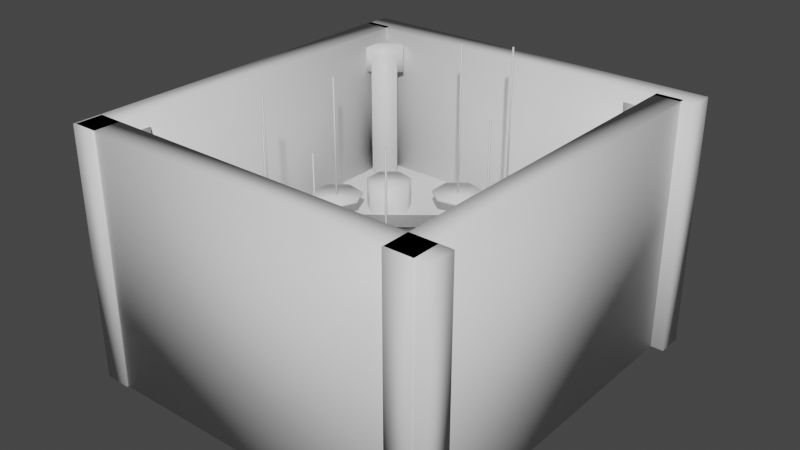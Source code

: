 # Source: BossTestLevel3v2Model.blend  (saved by Blender 2.92.15; exported with 4.5.12 LTS)
import bpy
from mathutils import Matrix  # noqa: F401  (used for matrix-valued properties, if any)

bpy.ops.wm.read_factory_settings(use_empty=True)
scene = bpy.context.scene
scene.name = 'Scene'

# ---- collections
col_collection = bpy.data.collections.new('Collection'); scene.collection.children.link(col_collection)

# ---- materials (node trees are filled in below, after node groups)
mat_sim = bpy.data.materials.new('sim')
mat_sim.use_transparent_shadow = False
mat_lava = bpy.data.materials.new('lava')
mat_lava.use_transparent_shadow = False

# ---- material node trees
mat_sim.use_nodes = True; mat_sim.node_tree.nodes.clear()
_N = mat_sim.node_tree.nodes; _L = mat_sim.node_tree.links
n0 = _N.new('ShaderNodeBsdfPrincipled'); n0.name = 'Principled BSDF'; n0.location = (10, 300)
n0.distribution = 'GGX'
n0.subsurface_method = 'BURLEY'
n0.inputs[3].default_value = 1.45
n0.inputs[27].default_value = (0.0, 0.0, 0.0, 1.0)
n0.inputs[28].default_value = 1.0
n1 = _N.new('ShaderNodeOutputMaterial'); n1.name = 'Material Output'; n1.location = (300, 300)
_L.new(n0.outputs[0], n1.inputs[0])
n1.is_active_output = True
mat_lava.use_nodes = True; mat_lava.node_tree.nodes.clear()
_N = mat_lava.node_tree.nodes; _L = mat_lava.node_tree.links
n0 = _N.new('ShaderNodeBsdfPrincipled'); n0.name = 'Principled BSDF'; n0.location = (10, 300)
n0.distribution = 'GGX'
n0.subsurface_method = 'BURLEY'
n0.inputs[3].default_value = 1.45
n0.inputs[27].default_value = (0.0, 0.0, 0.0, 1.0)
n0.inputs[28].default_value = 1.0
n1 = _N.new('ShaderNodeOutputMaterial'); n1.name = 'Material Output'; n1.location = (300, 300)
_L.new(n0.outputs[0], n1.inputs[0])
n1.is_active_output = True

# ---- world
world_world = bpy.data.worlds.new('World'); scene.world = world_world
world_world.use_nodes = True; world_world.node_tree.nodes.clear()
_N = world_world.node_tree.nodes; _L = world_world.node_tree.links
n0 = _N.new('ShaderNodeOutputWorld'); n0.name = 'World Output'; n0.location = (300, 300)
n1 = _N.new('ShaderNodeBackground'); n1.name = 'Background'; n1.location = (10, 300)
n1.inputs[0].default_value = (0.05088, 0.05088, 0.05088, 1.0)
_L.new(n1.outputs[0], n0.inputs[0])
n0.is_active_output = True
world_world.color = (0.05088, 0.05088, 0.05088)
world_world.use_sun_shadow = False
world_world.sun_shadow_jitter_overblur = 0.0

# ---- meshes
me_mesh = bpy.data.meshes.new('Mesh')
me_mesh.from_pydata([(3.031, 50.94, 4.248), (-0.7344, 58.76, 4.248), (-9.194, 60.69, 4.248), (-15.98, 55.28, 4.248), (-15.98, 46.61, 4.248), (-9.194, 41.2, 4.248), (-0.7344, 43.13, 4.248), (3.031, 50.94, 3.248), (-0.7344, 58.76, 3.248), (-9.194, 60.69, 3.248), (-15.98, 55.28, 3.248), (-15.98, 46.61, 3.248), (-9.194, 41.2, 3.248), (-0.7344, 43.13, 3.248)], [], [(0, 1, 2, 3, 4, 5, 6), (13, 12, 11, 10, 9, 8, 7), (7, 8, 1, 0), (8, 9, 2, 1), (9, 10, 3, 2), (10, 11, 4, 3), (11, 12, 5, 4), (12, 13, 6, 5), (13, 7, 0, 6)])
me_mesh.polygons.foreach_set('use_smooth', [True] * 9)
_uv = me_mesh.uv_layers.new(name='UVW')
_uv.uv.foreach_set('vector', [4.237, 5.535, 4.068, 5.496, 3.992, 5.34, 4.068, 5.183, 4.237, 5.144, 4.373, 5.253, 4.373, 5.426, 5.328, 4.085, 5.498, 4.047, 5.634, 4.155, 5.634, 4.329, 5.498, 4.437, 5.328, 4.398, 5.253, 4.242, -0.4796, 5.521, -0.4796, 5.694, -0.4996, 5.694, -0.4996, 5.521, -0.2753, 5.71, -0.2753, 5.884, -0.2954, 5.884, -0.2954, 5.71, 3.712, 5.605, 3.712, 5.431, 3.732, 5.431, 3.732, 5.605, 5.933, -2.982, 5.933, -2.808, 5.913, -2.808, 5.913, -2.982, 3.347, -0.3599, 3.173, -0.3599, 3.173, -0.3799, 3.347, -0.3799, -1.824, 5.661, -1.824, 5.835, -1.844, 5.835, -1.844, 5.661, -0.2753, 5.521, -0.2753, 5.694, -0.2954, 5.694, -0.2954, 5.521])
me_mesh.materials.append(mat_sim)
me_mesh.use_remesh_fix_poles = True
me_mesh.use_remesh_preserve_attributes = False
me_mesh.use_mirror_vertex_groups = False
me_mesh.update()
me_mesh.normals_split_custom_set([tuple(v) for v in zip(*[iter([0.7836, -9.406e-07, 0.6212, 0.4886, 0.6127, 0.6212, -0.1744, 0.764, 0.6212, -0.706, 0.34, 0.6212, -0.706, -0.34, 0.6212, -0.1744, -0.764, 0.6212, 0.4886, -0.6127, 0.6212, 0.4886, -0.6127, -0.6212, -0.1744, -0.764, -0.6212, -0.706, -0.34, -0.6212, -0.706, 0.34, -0.6212, -0.1744, 0.764, -0.6212, 0.4886, 0.6127, -0.6212, 0.7836, 8.581e-07, -0.6212, 0.7836, 8.581e-07, -0.6212, 0.4886, 0.6127, -0.6212, 0.4886, 0.6127, 0.6212, 0.7836, -9.406e-07, 0.6212, 0.4886, 0.6127, -0.6212, -0.1744, 0.764, -0.6212, -0.1744, 0.764, 0.6212, 0.4886, 0.6127, 0.6212, -0.1744, 0.764, -0.6212, -0.706, 0.34, -0.6212, -0.706, 0.34, 0.6212, -0.1744, 0.764, 0.6212, -0.706, 0.34, -0.6212, -0.706, -0.34, -0.6212, -0.706, -0.34, 0.6212, -0.706, 0.34, 0.6212, -0.706, -0.34, -0.6212, -0.1744, -0.764, -0.6212, -0.1744, -0.764, 0.6212, -0.706, -0.34, 0.6212, -0.1744, -0.764, -0.6212, 0.4886, -0.6127, -0.6212, 0.4886, -0.6127, 0.6212, -0.1744, -0.764, 0.6212, 0.4886, -0.6127, -0.6212, 0.7836, 8.581e-07, -0.6212, 0.7836, -9.406e-07, 0.6212, 0.4886, -0.6127, 0.6212])] * 3)])
me_mesh_001 = bpy.data.meshes.new('Mesh.001')
me_mesh_001.from_pydata([(-7.258, 50.65, 3.621), (-7.258, 50.65, 62.8), (-6.758, 50.65, 3.621), (-6.758, 50.65, 62.8), (-6.758, 51.15, 3.621), (-6.758, 51.15, 62.8), (-7.258, 51.15, 3.621), (-7.258, 51.15, 62.8)], [], [(2, 3, 1, 0), (4, 5, 3, 2), (6, 7, 5, 4), (0, 1, 7, 6), (3, 5, 7, 1), (4, 2, 0, 6)])
me_mesh_001.polygons.foreach_set('use_smooth', [True] * 6)
_uv = me_mesh_001.uv_layers.new(name='UVW')
_uv.uv.foreach_set('vector', [5.84, 1.169, 5.84, 2.352, 5.819, 2.352, 5.819, 1.169, 5.796, -2.493, 5.796, -1.31, 5.776, -1.309, 5.776, -2.493, 5.833, -2.493, 5.833, -1.31, 5.812, -1.309, 5.812, -2.493, -0.1715, 4.756, -0.1715, 3.572, -0.1508, 3.572, -0.1508, 4.756, 0.617, -0.3418, 0.617, -0.3562, 0.6313, -0.3562, 0.6313, -0.3418, 0.617, -0.3722, 0.617, -0.3866, 0.6313, -0.3866, 0.6313, -0.3722])
me_mesh_001.materials.append(mat_sim)
me_mesh_001.use_remesh_fix_poles = True
me_mesh_001.use_remesh_preserve_attributes = False
me_mesh_001.use_mirror_vertex_groups = False
me_mesh_001.update()
me_mesh_001.normals_split_custom_set([tuple(v) for v in zip(*[iter([0.5774, -0.5774, -0.5774, 0.5774, -0.5774, 0.5774, -0.5774, -0.5774, 0.5774, -0.5774, -0.5774, -0.5774, 0.5774, 0.5774, -0.5774, 0.5774, 0.5774, 0.5774, 0.5774, -0.5774, 0.5774, 0.5774, -0.5774, -0.5774, -0.5774, 0.5774, -0.5774, -0.5774, 0.5774, 0.5774, 0.5774, 0.5774, 0.5774, 0.5774, 0.5774, -0.5774, -0.5774, -0.5774, -0.5774, -0.5774, -0.5774, 0.5774, -0.5774, 0.5774, 0.5774, -0.5774, 0.5774, -0.5774, 0.5774, -0.5774, 0.5774, 0.5774, 0.5774, 0.5774, -0.5774, 0.5774, 0.5774, -0.5774, -0.5774, 0.5774, 0.5774, 0.5774, -0.5774, 0.5774, -0.5774, -0.5774, -0.5774, -0.5774, -0.5774, -0.5774, 0.5774, -0.5774])] * 3)])
me_mesh_002 = bpy.data.meshes.new('Mesh.002')
me_mesh_002.from_pydata([(-7.029, -37.84, 7.628), (-10.79, -30.02, 7.628), (-19.25, -28.09, 7.628), (-26.04, -33.5, 7.628), (-26.04, -42.18, 7.628), (-19.25, -47.59, 7.628), (-10.79, -45.66, 7.628), (-7.029, -37.84, 6.628), (-10.79, -30.02, 6.628), (-19.25, -28.09, 6.628), (-26.04, -33.5, 6.628), (-26.04, -42.18, 6.628), (-19.25, -47.59, 6.628), (-10.79, -45.66, 6.628)], [], [(0, 1, 2, 3, 4, 5, 6), (13, 12, 11, 10, 9, 8, 7), (7, 8, 1, 0), (8, 9, 2, 1), (9, 10, 3, 2), (10, 11, 4, 3), (11, 12, 5, 4), (12, 13, 6, 5), (13, 7, 0, 6)])
me_mesh_002.polygons.foreach_set('use_smooth', [True] * 9)
_uv = me_mesh_002.uv_layers.new(name='UVW')
_uv.uv.foreach_set('vector', [4.67, 5.061, 4.806, 5.17, 4.806, 5.344, 4.67, 5.452, 4.501, 5.413, 4.425, 5.257, 4.501, 5.1, 4.932, 4.398, 4.857, 4.242, 4.932, 4.085, 5.101, 4.047, 5.237, 4.155, 5.237, 4.329, 5.101, 4.437, 4.816, 5.658, 4.816, 5.831, 4.796, 5.831, 4.796, 5.658, 4.816, 5.468, 4.816, 5.642, 4.796, 5.642, 4.796, 5.468, 1.131, -0.6665, 1.305, -0.6665, 1.305, -0.6465, 1.131, -0.6465, 3.942, 5.889, 3.942, 5.715, 3.962, 5.715, 3.962, 5.889, 3.536, -0.3599, 3.363, -0.3599, 3.363, -0.3799, 3.536, -0.3799, 3.726, -0.3599, 3.552, -0.3599, 3.552, -0.3799, 3.726, -0.3799, 5.908, 3.758, 5.908, 3.932, 5.888, 3.932, 5.888, 3.758])
me_mesh_002.materials.append(mat_sim)
me_mesh_002.use_remesh_fix_poles = True
me_mesh_002.use_remesh_preserve_attributes = False
me_mesh_002.use_mirror_vertex_groups = False
me_mesh_002.update()
me_mesh_002.normals_split_custom_set([tuple(v) for v in zip(*[iter([0.7836, -9.901e-07, 0.6212, 0.4886, 0.6127, 0.6212, -0.1744, 0.764, 0.6212, -0.706, 0.34, 0.6212, -0.706, -0.34, 0.6212, -0.1744, -0.764, 0.6212, 0.4886, -0.6127, 0.6212, 0.4886, -0.6127, -0.6212, -0.1744, -0.764, -0.6212, -0.706, -0.34, -0.6212, -0.706, 0.34, -0.6212, -0.1744, 0.764, -0.6212, 0.4886, 0.6127, -0.6212, 0.7836, 8.086e-07, -0.6212, 0.7836, 8.086e-07, -0.6212, 0.4886, 0.6127, -0.6212, 0.4886, 0.6127, 0.6212, 0.7836, -9.901e-07, 0.6212, 0.4886, 0.6127, -0.6212, -0.1744, 0.764, -0.6212, -0.1744, 0.764, 0.6212, 0.4886, 0.6127, 0.6212, -0.1744, 0.764, -0.6212, -0.706, 0.34, -0.6212, -0.706, 0.34, 0.6212, -0.1744, 0.764, 0.6212, -0.706, 0.34, -0.6212, -0.706, -0.34, -0.6212, -0.706, -0.34, 0.6212, -0.706, 0.34, 0.6212, -0.706, -0.34, -0.6212, -0.1744, -0.764, -0.6212, -0.1744, -0.764, 0.6212, -0.706, -0.34, 0.6212, -0.1744, -0.764, -0.6212, 0.4886, -0.6127, -0.6212, 0.4886, -0.6127, 0.6212, -0.1744, -0.764, 0.6212, 0.4886, -0.6127, -0.6212, 0.7836, 8.086e-07, -0.6212, 0.7836, -9.901e-07, 0.6212, 0.4886, -0.6127, 0.6212])] * 3)])
me_mesh_003 = bpy.data.meshes.new('Mesh.003')
me_mesh_003.from_pydata([(-17.32, -38.13, 7.633), (-17.32, -38.13, 56.08), (-16.82, -38.13, 7.633), (-16.82, -38.13, 56.08), (-16.82, -37.63, 7.633), (-16.82, -37.63, 56.08), (-17.32, -37.63, 7.633), (-17.32, -37.63, 56.08)], [], [(2, 3, 1, 0), (4, 5, 3, 2), (6, 7, 5, 4), (0, 1, 7, 6), (3, 5, 7, 1), (4, 2, 0, 6)])
me_mesh_003.polygons.foreach_set('use_smooth', [True] * 6)
_uv = me_mesh_003.uv_layers.new(name='UVW')
_uv.uv.foreach_set('vector', [5.936, 0.4123, 5.936, -0.5568, 5.953, -0.5569, 5.953, 0.4122, 5.958, 2.621, 5.958, 3.591, 5.941, 3.591, 5.941, 2.622, 5.782, 3.337, 5.782, 2.368, 5.799, 2.368, 5.799, 3.337, 5.969, -2.493, 5.969, -1.524, 5.952, -1.524, 5.952, -2.493, 1.46, -1.021, 1.46, -1.034, 1.473, -1.034, 1.473, -1.021, 1.489, -1.021, 1.489, -1.034, 1.502, -1.034, 1.502, -1.021])
me_mesh_003.materials.append(mat_sim)
me_mesh_003.use_remesh_fix_poles = True
me_mesh_003.use_remesh_preserve_attributes = False
me_mesh_003.use_mirror_vertex_groups = False
me_mesh_003.update()
me_mesh_003.normals_split_custom_set([tuple(v) for v in zip(*[iter([0.5774, -0.5774, -0.5774, 0.5774, -0.5774, 0.5774, -0.5774, -0.5774, 0.5774, -0.5774, -0.5774, -0.5774, 0.5774, 0.5774, -0.5774, 0.5774, 0.5774, 0.5774, 0.5774, -0.5774, 0.5774, 0.5774, -0.5774, -0.5774, -0.5774, 0.5774, -0.5774, -0.5774, 0.5774, 0.5774, 0.5774, 0.5774, 0.5774, 0.5774, 0.5774, -0.5774, -0.5774, -0.5774, -0.5774, -0.5774, -0.5774, 0.5774, -0.5774, 0.5774, 0.5774, -0.5774, 0.5774, -0.5774, 0.5774, -0.5774, 0.5774, 0.5774, 0.5774, 0.5774, -0.5774, 0.5774, 0.5774, -0.5774, -0.5774, 0.5774, 0.5774, 0.5774, -0.5774, 0.5774, -0.5774, -0.5774, -0.5774, -0.5774, -0.5774, -0.5774, 0.5774, -0.5774])] * 3)])
me_mesh_004 = bpy.data.meshes.new('Mesh.004')
me_mesh_004.from_pydata([(-32.07, 21.07, 3.796), (-35.84, 28.89, 3.796), (-44.3, 30.82, 3.796), (-51.08, 25.41, 3.796), (-51.08, 16.73, 3.796), (-44.3, 11.32, 3.796), (-35.84, 13.25, 3.796), (-32.07, 21.07, 2.796), (-35.84, 28.89, 2.796), (-44.3, 30.82, 2.796), (-51.08, 25.41, 2.796), (-51.08, 16.73, 2.796), (-44.3, 11.32, 2.796), (-35.84, 13.25, 2.796)], [], [(0, 1, 2, 3, 4, 5, 6), (13, 12, 11, 10, 9, 8, 7), (7, 8, 1, 0), (8, 9, 2, 1), (9, 10, 3, 2), (10, 11, 4, 3), (11, 12, 5, 4), (12, 13, 6, 5), (13, 7, 0, 6)])
me_mesh_004.polygons.foreach_set('use_smooth', [True] * 9)
_uv = me_mesh_004.uv_layers.new(name='UVW')
_uv.uv.foreach_set('vector', [4.418, -0.6073, 4.248, -0.646, 4.173, -0.8025, 4.248, -0.9591, 4.418, -0.9977, 4.554, -0.8894, 4.554, -0.7156, 4.157, -0.7156, 4.021, -0.6073, 3.852, -0.646, 3.776, -0.8025, 3.852, -0.9591, 4.021, -0.9977, 4.157, -0.8894, 0.3808, -0.3666, 0.2071, -0.3666, 0.2071, -0.3866, 0.3808, -0.3866, 2.45, -0.3423, 2.45, -0.516, 2.47, -0.516, 2.47, -0.3423, 5.201, 5.439, 5.201, 5.266, 5.221, 5.266, 5.221, 5.439, -1.606, 5.429, -1.606, 5.255, -1.586, 5.255, -1.586, 5.429, 0.5706, -0.3666, 0.3968, -0.3666, 0.3968, -0.3866, 0.5706, -0.3866, 5.152, -0.6033, 5.152, -0.4295, 5.132, -0.4295, 5.132, -0.6033, 5.188, -0.7931, 5.188, -0.6193, 5.168, -0.6193, 5.168, -0.7931])
me_mesh_004.materials.append(mat_sim)
me_mesh_004.use_remesh_fix_poles = True
me_mesh_004.use_remesh_preserve_attributes = False
me_mesh_004.use_mirror_vertex_groups = False
me_mesh_004.update()
me_mesh_004.normals_split_custom_set([tuple(v) for v in zip(*[iter([0.7836, -2.97e-07, 0.6212, 0.4886, 0.6127, 0.6212, -0.1744, 0.764, 0.6212, -0.706, 0.34, 0.6212, -0.706, -0.34, 0.6212, -0.1744, -0.764, 0.6212, 0.4886, -0.6127, 0.6212, 0.4886, -0.6127, -0.6212, -0.1744, -0.764, -0.6212, -0.706, -0.34, -0.6212, -0.706, 0.34, -0.6212, -0.1744, 0.764, -0.6212, 0.4886, 0.6127, -0.6212, 0.7836, -1.65e-07, -0.6212, 0.7836, -1.65e-07, -0.6212, 0.4886, 0.6127, -0.6212, 0.4886, 0.6127, 0.6212, 0.7836, -2.97e-07, 0.6212, 0.4886, 0.6127, -0.6212, -0.1744, 0.764, -0.6212, -0.1744, 0.764, 0.6212, 0.4886, 0.6127, 0.6212, -0.1744, 0.764, -0.6212, -0.706, 0.34, -0.6212, -0.706, 0.34, 0.6212, -0.1744, 0.764, 0.6212, -0.706, 0.34, -0.6212, -0.706, -0.34, -0.6212, -0.706, -0.34, 0.6212, -0.706, 0.34, 0.6212, -0.706, -0.34, -0.6212, -0.1744, -0.764, -0.6212, -0.1744, -0.764, 0.6212, -0.706, -0.34, 0.6212, -0.1744, -0.764, -0.6212, 0.4886, -0.6127, -0.6212, 0.4886, -0.6127, 0.6212, -0.1744, -0.764, 0.6212, 0.4886, -0.6127, -0.6212, 0.7836, -1.65e-07, -0.6212, 0.7836, -2.97e-07, 0.6212, 0.4886, -0.6127, 0.6212])] * 3)])
me_mesh_005 = bpy.data.meshes.new('Mesh.005')
me_mesh_005.from_pydata([(-42.36, 20.78, 3.044), (-42.36, 20.78, 50.74), (-41.86, 20.78, 3.044), (-41.86, 20.78, 50.74), (-41.86, 21.28, 3.044), (-41.86, 21.28, 50.74), (-42.36, 21.28, 3.044), (-42.36, 21.28, 50.74)], [], [(2, 3, 1, 0), (4, 5, 3, 2), (6, 7, 5, 4), (0, 1, 7, 6), (3, 5, 7, 1), (4, 2, 0, 6)])
me_mesh_005.polygons.foreach_set('use_smooth', [True] * 6)
_uv = me_mesh_005.uv_layers.new(name='UVW')
_uv.uv.foreach_set('vector', [5.986, -0.5569, 5.986, 0.3971, 5.969, 0.3971, 5.969, -0.5568, 5.98, 4.047, 5.98, 5.0, 5.963, 5.001, 5.963, 4.047, 5.98, 5.017, 5.98, 5.97, 5.963, 5.971, 5.963, 5.017, 5.959, 2.123, 5.959, 1.169, 5.976, 1.169, 5.976, 2.123, 1.518, -1.021, 1.518, -1.034, 1.531, -1.034, 1.531, -1.021, 1.547, -1.021, 1.547, -1.034, 1.56, -1.034, 1.56, -1.021])
me_mesh_005.materials.append(mat_sim)
me_mesh_005.use_remesh_fix_poles = True
me_mesh_005.use_remesh_preserve_attributes = False
me_mesh_005.use_mirror_vertex_groups = False
me_mesh_005.update()
me_mesh_005.normals_split_custom_set([tuple(v) for v in zip(*[iter([0.5774, -0.5774, -0.5774, 0.5774, -0.5774, 0.5774, -0.5774, -0.5774, 0.5774, -0.5774, -0.5774, -0.5774, 0.5774, 0.5774, -0.5774, 0.5774, 0.5774, 0.5774, 0.5774, -0.5774, 0.5774, 0.5774, -0.5774, -0.5774, -0.5774, 0.5774, -0.5774, -0.5774, 0.5774, 0.5774, 0.5774, 0.5774, 0.5774, 0.5774, 0.5774, -0.5774, -0.5774, -0.5774, -0.5774, -0.5774, -0.5774, 0.5774, -0.5774, 0.5774, 0.5774, -0.5774, 0.5774, -0.5774, 0.5774, -0.5774, 0.5774, 0.5774, 0.5774, 0.5774, -0.5774, 0.5774, 0.5774, -0.5774, -0.5774, 0.5774, 0.5774, 0.5774, -0.5774, 0.5774, -0.5774, -0.5774, -0.5774, -0.5774, -0.5774, -0.5774, 0.5774, -0.5774])] * 3)])
me_mesh_006 = bpy.data.meshes.new('Mesh.006')
me_mesh_006.from_pydata([(14.37, -37.84, 3.974), (10.61, -30.02, 3.974), (2.147, -28.09, 3.974), (-4.637, -33.5, 3.974), (-4.637, -42.18, 3.974), (2.147, -47.59, 3.974), (10.61, -45.66, 3.974), (14.37, -37.84, 2.974), (10.61, -30.02, 2.974), (2.147, -28.09, 2.974), (-4.637, -33.5, 2.974), (-4.637, -42.18, 2.974), (2.147, -47.59, 2.974), (10.61, -45.66, 2.974)], [], [(0, 1, 2, 3, 4, 5, 6), (13, 12, 11, 10, 9, 8, 7), (7, 8, 1, 0), (8, 9, 2, 1), (9, 10, 3, 2), (10, 11, 4, 3), (11, 12, 5, 4), (12, 13, 6, 5), (13, 7, 0, 6)])
me_mesh_006.polygons.foreach_set('use_smooth', [True] * 9)
_uv = me_mesh_006.uv_layers.new(name='UVW')
_uv.uv.foreach_set('vector', [4.857, 4.648, 4.932, 4.492, 5.101, 4.453, 5.237, 4.561, 5.237, 4.735, 5.101, 4.843, 4.932, 4.805, -2.13, 5.104, -1.96, 5.065, -1.824, 5.174, -1.824, 5.347, -1.96, 5.456, -2.13, 5.417, -2.205, 5.261, -0.4796, 5.71, -0.4796, 5.884, -0.4996, 5.884, -0.4996, 5.71, -1.642, 5.619, -1.642, 5.445, -1.622, 5.445, -1.622, 5.619, -1.593, 5.825, -1.593, 5.651, -1.573, 5.651, -1.573, 5.825, 5.914, -0.9299, 5.914, -1.104, 5.934, -1.104, 5.934, -0.9299, 4.409, 5.524, 4.409, 5.698, 4.389, 5.698, 4.389, 5.524, 3.645, -0.4255, 3.819, -0.4255, 3.819, -0.4055, 3.645, -0.4055, 1.017, -0.3413, 0.8435, -0.3413, 0.8435, -0.3613, 1.017, -0.3613])
me_mesh_006.materials.append(mat_sim)
me_mesh_006.use_remesh_fix_poles = True
me_mesh_006.use_remesh_preserve_attributes = False
me_mesh_006.use_mirror_vertex_groups = False
me_mesh_006.update()
me_mesh_006.normals_split_custom_set([tuple(v) for v in zip(*[iter([0.7836, -8.746e-07, 0.6212, 0.4886, 0.6127, 0.6212, -0.1744, 0.764, 0.6212, -0.706, 0.34, 0.6212, -0.706, -0.34, 0.6212, -0.1744, -0.764, 0.6212, 0.4886, -0.6127, 0.6212, 0.4886, -0.6127, -0.6212, -0.1744, -0.764, -0.6212, -0.706, -0.34, -0.6212, -0.706, 0.34, -0.6212, -0.1744, 0.764, -0.6212, 0.4886, 0.6127, -0.6212, 0.7836, 9.241e-07, -0.6212, 0.7836, 9.241e-07, -0.6212, 0.4886, 0.6127, -0.6212, 0.4886, 0.6127, 0.6212, 0.7836, -8.746e-07, 0.6212, 0.4886, 0.6127, -0.6212, -0.1744, 0.764, -0.6212, -0.1744, 0.764, 0.6212, 0.4886, 0.6127, 0.6212, -0.1744, 0.764, -0.6212, -0.706, 0.34, -0.6212, -0.706, 0.34, 0.6212, -0.1744, 0.764, 0.6212, -0.706, 0.34, -0.6212, -0.706, -0.34, -0.6212, -0.706, -0.34, 0.6212, -0.706, 0.34, 0.6212, -0.706, -0.34, -0.6212, -0.1744, -0.764, -0.6212, -0.1744, -0.764, 0.6212, -0.706, -0.34, 0.6212, -0.1744, -0.764, -0.6212, 0.4886, -0.6127, -0.6212, 0.4886, -0.6127, 0.6212, -0.1744, -0.764, 0.6212, 0.4886, -0.6127, -0.6212, 0.7836, 9.241e-07, -0.6212, 0.7836, -8.746e-07, 0.6212, 0.4886, -0.6127, 0.6212])] * 3)])
me_mesh_007 = bpy.data.meshes.new('Mesh.007')
me_mesh_007.from_pydata([(4.084, -38.13, 3.317), (4.084, -38.13, 53.34), (4.584, -38.13, 3.317), (4.584, -38.13, 53.34), (4.584, -37.63, 3.317), (4.584, -37.63, 53.34), (4.084, -37.63, 3.317), (4.084, -37.63, 53.34)], [], [(2, 3, 1, 0), (4, 5, 3, 2), (6, 7, 5, 4), (0, 1, 7, 6), (3, 5, 7, 1), (4, 2, 0, 6)])
me_mesh_007.polygons.foreach_set('use_smooth', [True] * 6)
_uv = me_mesh_007.uv_layers.new(name='UVW')
_uv.uv.foreach_set('vector', [5.925, 2.621, 5.925, 3.622, 5.908, 3.622, 5.908, 2.622, 5.943, 1.169, 5.943, 2.169, 5.926, 2.169, 5.926, 1.169, 5.936, -2.493, 5.936, -1.493, 5.919, -1.492, 5.919, -2.493, 5.947, 4.047, 5.947, 5.047, 5.929, 5.047, 5.929, 4.047, 1.431, -1.02, 1.431, -1.034, 1.444, -1.034, 1.444, -1.02, 1.402, -1.02, 1.402, -1.034, 1.415, -1.034, 1.415, -1.02])
me_mesh_007.materials.append(mat_sim)
me_mesh_007.use_remesh_fix_poles = True
me_mesh_007.use_remesh_preserve_attributes = False
me_mesh_007.use_mirror_vertex_groups = False
me_mesh_007.update()
me_mesh_007.normals_split_custom_set([tuple(v) for v in zip(*[iter([0.5774, -0.5774, -0.5774, 0.5774, -0.5774, 0.5774, -0.5774, -0.5774, 0.5774, -0.5774, -0.5774, -0.5774, 0.5774, 0.5774, -0.5774, 0.5774, 0.5774, 0.5774, 0.5774, -0.5774, 0.5774, 0.5774, -0.5774, -0.5774, -0.5774, 0.5774, -0.5774, -0.5774, 0.5774, 0.5774, 0.5774, 0.5774, 0.5774, 0.5774, 0.5774, -0.5774, -0.5774, -0.5774, -0.5774, -0.5774, -0.5774, 0.5774, -0.5774, 0.5774, 0.5774, -0.5774, 0.5774, -0.5774, 0.5774, -0.5774, 0.5774, 0.5774, 0.5774, 0.5774, -0.5774, 0.5774, 0.5774, -0.5774, -0.5774, 0.5774, 0.5774, 0.5774, -0.5774, 0.5774, -0.5774, -0.5774, -0.5774, -0.5774, -0.5774, -0.5774, 0.5774, -0.5774])] * 3)])
me_mesh_008 = bpy.data.meshes.new('Mesh.008')
me_mesh_008.from_pydata([(37.98, -31.84, 7.819), (34.22, -24.02, 7.819), (25.76, -22.09, 7.819), (18.97, -27.5, 7.819), (18.97, -36.18, 7.819), (25.76, -41.59, 7.819), (34.22, -39.66, 7.819), (37.98, -31.84, 6.819), (34.22, -24.02, 6.819), (25.76, -22.09, 6.819), (18.97, -27.5, 6.819), (18.97, -36.18, 6.819), (25.76, -41.59, 6.819), (34.22, -39.66, 6.819)], [], [(0, 1, 2, 3, 4, 5, 6), (13, 12, 11, 10, 9, 8, 7), (7, 8, 1, 0), (8, 9, 2, 1), (9, 10, 3, 2), (10, 11, 4, 3), (11, 12, 5, 4), (12, 13, 6, 5), (13, 7, 0, 6)])
me_mesh_008.polygons.foreach_set('use_smooth', [True] * 9)
_uv = me_mesh_008.uv_layers.new(name='UVW')
_uv.uv.foreach_set('vector', [4.857, 5.055, 4.932, 4.898, 5.101, 4.859, 5.237, 4.968, 5.237, 5.141, 5.101, 5.25, 4.932, 5.211, -2.753, 5.456, -2.923, 5.417, -2.998, 5.261, -2.923, 5.104, -2.753, 5.065, -2.618, 5.174, -2.618, 5.347, -1.586, 5.445, -1.586, 5.619, -1.606, 5.619, -1.606, 5.445, -1.88, 5.835, -1.88, 5.661, -1.86, 5.661, -1.86, 5.835, 1.131, -0.7025, 1.305, -0.7025, 1.305, -0.6825, 1.131, -0.6825, 5.914, -1.12, 5.914, -1.293, 5.934, -1.293, 5.934, -1.12, 3.157, -0.3599, 2.983, -0.3599, 2.983, -0.3799, 3.157, -0.3799, 1.207, -0.3413, 1.033, -0.3413, 1.033, -0.3613, 1.207, -0.3613, 4.409, 5.334, 4.409, 5.508, 4.389, 5.508, 4.389, 5.334])
me_mesh_008.materials.append(mat_sim)
me_mesh_008.use_remesh_fix_poles = True
me_mesh_008.use_remesh_preserve_attributes = False
me_mesh_008.use_mirror_vertex_groups = False
me_mesh_008.update()
me_mesh_008.normals_split_custom_set([tuple(v) for v in zip(*[iter([0.7836, -9.571e-07, 0.6212, 0.4886, 0.6127, 0.6212, -0.1744, 0.764, 0.6212, -0.706, 0.34, 0.6212, -0.706, -0.34, 0.6212, -0.1744, -0.764, 0.6212, 0.4886, -0.6127, 0.6212, 0.4886, -0.6127, -0.6212, -0.1744, -0.764, -0.6212, -0.706, -0.34, -0.6212, -0.706, 0.34, -0.6212, -0.1744, 0.764, -0.6212, 0.4886, 0.6127, -0.6212, 0.7836, 8.416e-07, -0.6212, 0.7836, 8.416e-07, -0.6212, 0.4886, 0.6127, -0.6212, 0.4886, 0.6127, 0.6212, 0.7836, -9.571e-07, 0.6212, 0.4886, 0.6127, -0.6212, -0.1744, 0.764, -0.6212, -0.1744, 0.764, 0.6212, 0.4886, 0.6127, 0.6212, -0.1744, 0.764, -0.6212, -0.706, 0.34, -0.6212, -0.706, 0.34, 0.6212, -0.1744, 0.764, 0.6212, -0.706, 0.34, -0.6212, -0.706, -0.34, -0.6212, -0.706, -0.34, 0.6212, -0.706, 0.34, 0.6212, -0.706, -0.34, -0.6212, -0.1744, -0.764, -0.6212, -0.1744, -0.764, 0.6212, -0.706, -0.34, 0.6212, -0.1744, -0.764, -0.6212, 0.4886, -0.6127, -0.6212, 0.4886, -0.6127, 0.6212, -0.1744, -0.764, 0.6212, 0.4886, -0.6127, -0.6212, 0.7836, 8.416e-07, -0.6212, 0.7836, -9.571e-07, 0.6212, 0.4886, -0.6127, 0.6212])] * 3)])
me_mesh_009 = bpy.data.meshes.new('Mesh.009')
me_mesh_009.from_pydata([(27.69, -32.13, 6.952), (27.69, -32.13, 59.35), (28.19, -32.13, 6.952), (28.19, -32.13, 59.35), (28.19, -31.63, 6.952), (28.19, -31.63, 59.35), (27.69, -31.63, 6.952), (27.69, -31.63, 59.35)], [], [(2, 3, 1, 0), (4, 5, 3, 2), (6, 7, 5, 4), (0, 1, 7, 6), (3, 5, 7, 1), (4, 2, 0, 6)])
me_mesh_009.polygons.foreach_set('use_smooth', [True] * 6)
_uv = me_mesh_009.uv_layers.new(name='UVW')
_uv.uv.foreach_set('vector', [5.895, 5.095, 5.895, 4.047, 5.913, 4.047, 5.913, 5.095, 5.892, 2.621, 5.892, 3.67, 5.874, 3.67, 5.874, 2.622, 5.885, -1.445, 5.885, -2.493, 5.903, -2.493, 5.903, -1.445, 5.91, 1.169, 5.91, 2.217, 5.891, 2.217, 5.891, 1.169, 1.343, -1.02, 1.343, -1.034, 1.356, -1.034, 1.356, -1.02, 1.372, -1.02, 1.372, -1.034, 1.386, -1.034, 1.386, -1.02])
me_mesh_009.materials.append(mat_sim)
me_mesh_009.use_remesh_fix_poles = True
me_mesh_009.use_remesh_preserve_attributes = False
me_mesh_009.use_mirror_vertex_groups = False
me_mesh_009.update()
me_mesh_009.normals_split_custom_set([tuple(v) for v in zip(*[iter([0.5774, -0.5774, -0.5774, 0.5774, -0.5774, 0.5774, -0.5774, -0.5774, 0.5774, -0.5774, -0.5774, -0.5774, 0.5774, 0.5774, -0.5774, 0.5774, 0.5774, 0.5774, 0.5774, -0.5774, 0.5774, 0.5774, -0.5774, -0.5774, -0.5774, 0.5774, -0.5774, -0.5774, 0.5774, 0.5774, 0.5774, 0.5774, 0.5774, 0.5774, 0.5774, -0.5774, -0.5774, -0.5774, -0.5774, -0.5774, -0.5774, 0.5774, -0.5774, 0.5774, 0.5774, -0.5774, 0.5774, -0.5774, 0.5774, -0.5774, 0.5774, 0.5774, 0.5774, 0.5774, -0.5774, 0.5774, 0.5774, -0.5774, -0.5774, 0.5774, 0.5774, 0.5774, -0.5774, 0.5774, -0.5774, -0.5774, -0.5774, -0.5774, -0.5774, -0.5774, 0.5774, -0.5774])] * 3)])
me_mesh_010 = bpy.data.meshes.new('Mesh.010')
me_mesh_010.from_pydata([(-23.01, -22.42, 3.869), (-26.77, -14.6, 3.869), (-35.23, -12.67, 3.869), (-42.02, -18.08, 3.869), (-42.02, -26.76, 3.869), (-35.23, -32.17, 3.869), (-26.77, -30.24, 3.869), (-23.01, -22.42, 2.869), (-26.77, -14.6, 2.869), (-35.23, -12.67, 2.869), (-42.02, -18.08, 2.869), (-42.02, -26.76, 2.869), (-35.23, -32.17, 2.869), (-26.77, -30.24, 2.869)], [], [(0, 1, 2, 3, 4, 5, 6), (13, 12, 11, 10, 9, 8, 7), (7, 8, 1, 0), (8, 9, 2, 1), (9, 10, 3, 2), (10, 11, 4, 3), (11, 12, 5, 4), (12, 13, 6, 5), (13, 7, 0, 6)])
me_mesh_010.polygons.foreach_set('use_smooth', [True] * 9)
_uv = me_mesh_010.uv_layers.new(name='UVW')
_uv.uv.foreach_set('vector', [4.645, -0.646, 4.57, -0.8025, 4.645, -0.9591, 4.814, -0.9977, 4.95, -0.8894, 4.95, -0.7156, 4.814, -0.6073, 3.625, -0.9977, 3.76, -0.8894, 3.76, -0.7156, 3.625, -0.6073, 3.455, -0.646, 3.38, -0.8025, 3.455, -0.9591, 5.152, -0.7931, 5.152, -0.6193, 5.132, -0.6193, 5.132, -0.7931, 5.168, -0.4295, 5.168, -0.6033, 5.188, -0.6033, 5.188, -0.4295, 0.6554, -0.6444, 0.6554, -0.8181, 0.6754, -0.8181, 0.6754, -0.6444, -1.642, 5.239, -1.642, 5.065, -1.622, 5.065, -1.622, 5.239, -0.1724, -0.3866, 0.001314, -0.3866, 0.001314, -0.3666, -0.1724, -0.3666, -1.622, 5.255, -1.622, 5.429, -1.642, 5.429, -1.642, 5.255, 4.409, 5.144, 4.409, 5.318, 4.389, 5.318, 4.389, 5.144])
me_mesh_010.materials.append(mat_sim)
me_mesh_010.use_remesh_fix_poles = True
me_mesh_010.use_remesh_preserve_attributes = False
me_mesh_010.use_mirror_vertex_groups = False
me_mesh_010.update()
me_mesh_010.normals_split_custom_set([tuple(v) for v in zip(*[iter([0.7836, -1.485e-07, 0.6212, 0.4886, 0.6127, 0.6212, -0.1744, 0.764, 0.6212, -0.706, 0.34, 0.6212, -0.706, -0.34, 0.6212, -0.1744, -0.764, 0.6212, 0.4886, -0.6127, 0.6212, 0.4886, -0.6127, -0.6212, -0.1744, -0.764, -0.6212, -0.706, -0.34, -0.6212, -0.706, 0.34, -0.6212, -0.1744, 0.764, -0.6212, 0.4886, 0.6127, -0.6212, 0.7836, 1.65e-08, -0.6212, 0.7836, 1.65e-08, -0.6212, 0.4886, 0.6127, -0.6212, 0.4886, 0.6127, 0.6212, 0.7836, -1.485e-07, 0.6212, 0.4886, 0.6127, -0.6212, -0.1744, 0.764, -0.6212, -0.1744, 0.764, 0.6212, 0.4886, 0.6127, 0.6212, -0.1744, 0.764, -0.6212, -0.706, 0.34, -0.6212, -0.706, 0.34, 0.6212, -0.1744, 0.764, 0.6212, -0.706, 0.34, -0.6212, -0.706, -0.34, -0.6212, -0.706, -0.34, 0.6212, -0.706, 0.34, 0.6212, -0.706, -0.34, -0.6212, -0.1744, -0.764, -0.6212, -0.1744, -0.764, 0.6212, -0.706, -0.34, 0.6212, -0.1744, -0.764, -0.6212, 0.4886, -0.6127, -0.6212, 0.4886, -0.6127, 0.6212, -0.1744, -0.764, 0.6212, 0.4886, -0.6127, -0.6212, 0.7836, 1.65e-08, -0.6212, 0.7836, -1.485e-07, 0.6212, 0.4886, -0.6127, 0.6212])] * 3)])
me_mesh_011 = bpy.data.meshes.new('Mesh.011')
me_mesh_011.from_pydata([(-33.29, -22.71, 2.942), (-33.29, -22.71, 58.98), (-32.79, -22.71, 2.942), (-32.79, -22.71, 58.98), (-32.79, -22.21, 2.942), (-32.79, -22.21, 58.98), (-33.29, -22.21, 2.942), (-33.29, -22.21, 58.98)], [], [(2, 3, 1, 0), (4, 5, 3, 2), (6, 7, 5, 4), (0, 1, 7, 6), (3, 5, 7, 1), (4, 2, 0, 6)])
me_mesh_011.polygons.foreach_set('use_smooth', [True] * 6)
_uv = me_mesh_011.uv_layers.new(name='UVW')
_uv.uv.foreach_set('vector', [-0.1519, 4.772, -0.1519, 5.893, -0.1715, 5.893, -0.1715, 4.772, 5.858, 2.621, 5.858, 3.742, 5.838, 3.742, 5.838, 2.622, -0.1897, 4.772, -0.1897, 5.893, -0.2092, 5.893, -0.2092, 4.772, 5.869, -2.493, 5.869, -1.372, 5.849, -1.372, 5.849, -2.493, 1.253, -0.3474, 1.253, -0.3613, 1.267, -0.3613, 1.267, -0.3474, 1.313, -0.3474, 1.313, -0.3613, 1.327, -0.3613, 1.327, -0.3474])
me_mesh_011.materials.append(mat_sim)
me_mesh_011.use_remesh_fix_poles = True
me_mesh_011.use_remesh_preserve_attributes = False
me_mesh_011.use_mirror_vertex_groups = False
me_mesh_011.update()
me_mesh_011.normals_split_custom_set([tuple(v) for v in zip(*[iter([0.5774, -0.5774, -0.5774, 0.5774, -0.5774, 0.5774, -0.5774, -0.5774, 0.5774, -0.5774, -0.5774, -0.5774, 0.5774, 0.5774, -0.5774, 0.5774, 0.5774, 0.5774, 0.5774, -0.5774, 0.5774, 0.5774, -0.5774, -0.5774, -0.5774, 0.5774, -0.5774, -0.5774, 0.5774, 0.5774, 0.5774, 0.5774, 0.5774, 0.5774, 0.5774, -0.5774, -0.5774, -0.5774, -0.5774, -0.5774, -0.5774, 0.5774, -0.5774, 0.5774, 0.5774, -0.5774, 0.5774, -0.5774, 0.5774, -0.5774, 0.5774, 0.5774, 0.5774, 0.5774, -0.5774, 0.5774, 0.5774, -0.5774, -0.5774, 0.5774, 0.5774, 0.5774, -0.5774, 0.5774, -0.5774, -0.5774, -0.5774, -0.5774, -0.5774, -0.5774, 0.5774, -0.5774])] * 3)])
me_mesh_012 = bpy.data.meshes.new('Mesh.012')
me_mesh_012.from_pydata([(53.83, -2.36, 7.806), (50.06, 5.458, 7.806), (41.6, 7.389, 7.806), (34.82, 1.978, 7.806), (34.82, -6.699, 7.806), (41.6, -12.11, 7.806), (50.06, -10.18, 7.806), (53.83, -2.36, 6.806), (50.06, 5.458, 6.806), (41.6, 7.389, 6.806), (34.82, 1.978, 6.806), (34.82, -6.699, 6.806), (41.6, -12.11, 6.806), (50.06, -10.18, 6.806)], [], [(0, 1, 2, 3, 4, 5, 6), (13, 12, 11, 10, 9, 8, 7), (7, 8, 1, 0), (8, 9, 2, 1), (9, 10, 3, 2), (10, 11, 4, 3), (11, 12, 5, 4), (12, 13, 6, 5), (13, 7, 0, 6)])
me_mesh_012.polygons.foreach_set('use_smooth', [True] * 9)
_uv = me_mesh_012.uv_layers.new(name='UVW')
_uv.uv.foreach_set('vector', [0.9794, -0.6431, 0.81, -0.6818, 0.7346, -0.8383, 0.81, -0.9949, 0.9794, -1.034, 1.115, -0.9252, 1.115, -0.7514, 3.228, -0.6073, 3.059, -0.646, 2.983, -0.8025, 3.059, -0.9591, 3.228, -0.9977, 3.364, -0.8894, 3.364, -0.7156, -0.3622, -0.3866, -0.1884, -0.3866, -0.1884, -0.3666, -0.3622, -0.3666, 3.942, 5.32, 3.942, 5.146, 3.962, 5.146, 3.962, 5.32, 0.6537, -0.3613, 0.8275, -0.3613, 0.8275, -0.3413, 0.6537, -0.3413, -1.606, 5.239, -1.606, 5.065, -1.586, 5.065, -1.586, 5.239, 2.434, -0.516, 2.434, -0.3423, 2.414, -0.3423, 2.414, -0.516, 0.1911, -0.3666, 0.01731, -0.3666, 0.01731, -0.3866, 0.1911, -0.3866, 0.7114, -0.8181, 0.7114, -0.6444, 0.6914, -0.6444, 0.6914, -0.8181])
me_mesh_012.materials.append(mat_sim)
me_mesh_012.use_remesh_fix_poles = True
me_mesh_012.use_remesh_preserve_attributes = False
me_mesh_012.use_mirror_vertex_groups = False
me_mesh_012.update()
me_mesh_012.normals_split_custom_set([tuple(v) for v in zip(*[iter([0.7836, -6.601e-08, 0.6212, 0.4886, 0.6127, 0.6212, -0.1744, 0.764, 0.6212, -0.706, 0.34, 0.6212, -0.706, -0.34, 0.6212, -0.1744, -0.764, 0.6212, 0.4886, -0.6127, 0.6212, 0.4886, -0.6127, -0.6212, -0.1744, -0.764, -0.6212, -0.706, -0.34, -0.6212, -0.706, 0.34, -0.6212, -0.1744, 0.764, -0.6212, 0.4886, 0.6127, -0.6212, 0.7836, 6.601e-08, -0.6212, 0.7836, 6.601e-08, -0.6212, 0.4886, 0.6127, -0.6212, 0.4886, 0.6127, 0.6212, 0.7836, -6.601e-08, 0.6212, 0.4886, 0.6127, -0.6212, -0.1744, 0.764, -0.6212, -0.1744, 0.764, 0.6212, 0.4886, 0.6127, 0.6212, -0.1744, 0.764, -0.6212, -0.706, 0.34, -0.6212, -0.706, 0.34, 0.6212, -0.1744, 0.764, 0.6212, -0.706, 0.34, -0.6212, -0.706, -0.34, -0.6212, -0.706, -0.34, 0.6212, -0.706, 0.34, 0.6212, -0.706, -0.34, -0.6212, -0.1744, -0.764, -0.6212, -0.1744, -0.764, 0.6212, -0.706, -0.34, 0.6212, -0.1744, -0.764, -0.6212, 0.4886, -0.6127, -0.6212, 0.4886, -0.6127, 0.6212, -0.1744, -0.764, 0.6212, 0.4886, -0.6127, -0.6212, 0.7836, 6.601e-08, -0.6212, 0.7836, -6.601e-08, 0.6212, 0.4886, -0.6127, 0.6212])] * 3)])
me_mesh_013 = bpy.data.meshes.new('Mesh.013')
me_mesh_013.from_pydata([(43.54, -2.652, 6.878), (43.54, -2.652, 62.92), (44.04, -2.652, 6.878), (44.04, -2.652, 62.92), (44.04, -2.152, 6.878), (44.04, -2.152, 62.92), (43.54, -2.152, 6.878), (43.54, -2.152, 62.92)], [], [(2, 3, 1, 0), (4, 5, 3, 2), (6, 7, 5, 4), (0, 1, 7, 6), (3, 5, 7, 1), (4, 2, 0, 6)])
me_mesh_013.polygons.foreach_set('use_smooth', [True] * 6)
_uv = me_mesh_013.uv_layers.new(name='UVW')
_uv.uv.foreach_set('vector', [-0.2448, 5.893, -0.2448, 4.772, -0.2252, 4.772, -0.2252, 5.893, 5.824, 5.167, 5.824, 4.047, 5.844, 4.047, 5.844, 5.167, 5.856, 2.29, 5.856, 1.169, 5.875, 1.169, 5.875, 2.289, 5.879, 4.047, 5.879, 5.167, 5.86, 5.167, 5.86, 4.047, 1.223, -0.3474, 1.223, -0.3613, 1.237, -0.3613, 1.237, -0.3474, 1.283, -0.3474, 1.283, -0.3613, 1.297, -0.3613, 1.297, -0.3474])
me_mesh_013.materials.append(mat_sim)
me_mesh_013.use_remesh_fix_poles = True
me_mesh_013.use_remesh_preserve_attributes = False
me_mesh_013.use_mirror_vertex_groups = False
me_mesh_013.update()
me_mesh_013.normals_split_custom_set([tuple(v) for v in zip(*[iter([0.5774, -0.5774, -0.5774, 0.5774, -0.5774, 0.5774, -0.5774, -0.5774, 0.5774, -0.5774, -0.5774, -0.5774, 0.5774, 0.5774, -0.5774, 0.5774, 0.5774, 0.5774, 0.5774, -0.5774, 0.5774, 0.5774, -0.5774, -0.5774, -0.5774, 0.5774, -0.5774, -0.5774, 0.5774, 0.5774, 0.5774, 0.5774, 0.5774, 0.5774, 0.5774, -0.5774, -0.5774, -0.5774, -0.5774, -0.5774, -0.5774, 0.5774, -0.5774, 0.5774, 0.5774, -0.5774, 0.5774, -0.5774, 0.5774, -0.5774, 0.5774, 0.5774, 0.5774, 0.5774, -0.5774, 0.5774, 0.5774, -0.5774, -0.5774, 0.5774, 0.5774, 0.5774, -0.5774, 0.5774, -0.5774, -0.5774, -0.5774, -0.5774, -0.5774, -0.5774, 0.5774, -0.5774])] * 3)])
me_mesh_014 = bpy.data.meshes.new('Mesh.014')
me_mesh_014.from_pydata([(25.09, 50.94, 7.804), (21.32, 58.76, 7.804), (12.86, 60.69, 7.804), (6.079, 55.28, 7.804), (6.079, 46.61, 7.804), (12.86, 41.2, 7.804), (21.32, 43.13, 7.804), (25.09, 50.94, 6.804), (21.32, 58.76, 6.804), (12.86, 60.69, 6.804), (6.079, 55.28, 6.804), (6.079, 46.61, 6.804), (12.86, 41.2, 6.804), (21.32, 43.13, 6.804)], [], [(0, 1, 2, 3, 4, 5, 6), (13, 12, 11, 10, 9, 8, 7), (7, 8, 1, 0), (8, 9, 2, 1), (9, 10, 3, 2), (10, 11, 4, 3), (11, 12, 5, 4), (12, 13, 6, 5), (13, 7, 0, 6)])
me_mesh_014.polygons.foreach_set('use_smooth', [True] * 9)
_uv = me_mesh_014.uv_layers.new(name='UVW')
_uv.uv.foreach_set('vector', [-2.602, 5.261, -2.526, 5.104, -2.357, 5.065, -2.221, 5.174, -2.221, 5.347, -2.357, 5.456, -2.526, 5.417, 5.634, 4.561, 5.634, 4.735, 5.498, 4.843, 5.328, 4.805, 5.253, 4.648, 5.328, 4.492, 5.498, 4.453, 5.618, 4.859, 5.618, 5.033, 5.598, 5.033, 5.598, 4.859, -1.88, 5.645, -1.88, 5.472, -1.86, 5.472, -1.86, 5.645, 3.942, 5.699, 3.942, 5.526, 3.962, 5.526, 3.962, 5.699, 5.913, -2.618, 5.913, -2.792, 5.933, -2.792, 5.933, -2.618, -1.824, 5.472, -1.824, 5.645, -1.844, 5.645, -1.844, 5.472, 3.962, 5.336, 3.962, 5.51, 3.942, 5.51, 3.942, 5.336, 5.938, 0.549, 5.938, 0.7227, 5.918, 0.7227, 5.918, 0.549])
me_mesh_014.materials.append(mat_sim)
me_mesh_014.use_remesh_fix_poles = True
me_mesh_014.use_remesh_preserve_attributes = False
me_mesh_014.use_mirror_vertex_groups = False
me_mesh_014.update()
me_mesh_014.normals_split_custom_set([tuple(v) for v in zip(*[iter([0.7836, -1.023e-06, 0.6212, 0.4886, 0.6127, 0.6212, -0.1744, 0.764, 0.6212, -0.706, 0.34, 0.6212, -0.706, -0.34, 0.6212, -0.1744, -0.764, 0.6212, 0.4886, -0.6127, 0.6212, 0.4886, -0.6127, -0.6212, -0.1744, -0.764, -0.6212, -0.706, -0.34, -0.6212, -0.706, 0.34, -0.6212, -0.1744, 0.764, -0.6212, 0.4886, 0.6127, -0.6212, 0.7836, 7.756e-07, -0.6212, 0.7836, 7.756e-07, -0.6212, 0.4886, 0.6127, -0.6212, 0.4886, 0.6127, 0.6212, 0.7836, -1.023e-06, 0.6212, 0.4886, 0.6127, -0.6212, -0.1744, 0.764, -0.6212, -0.1744, 0.764, 0.6212, 0.4886, 0.6127, 0.6212, -0.1744, 0.764, -0.6212, -0.706, 0.34, -0.6212, -0.706, 0.34, 0.6212, -0.1744, 0.764, 0.6212, -0.706, 0.34, -0.6212, -0.706, -0.34, -0.6212, -0.706, -0.34, 0.6212, -0.706, 0.34, 0.6212, -0.706, -0.34, -0.6212, -0.1744, -0.764, -0.6212, -0.1744, -0.764, 0.6212, -0.706, -0.34, 0.6212, -0.1744, -0.764, -0.6212, 0.4886, -0.6127, -0.6212, 0.4886, -0.6127, 0.6212, -0.1744, -0.764, 0.6212, 0.4886, -0.6127, -0.6212, 0.7836, 7.756e-07, -0.6212, 0.7836, -1.023e-06, 0.6212, 0.4886, -0.6127, 0.6212])] * 3)])
me_mesh_015 = bpy.data.meshes.new('Mesh.015')
me_mesh_015.from_pydata([(14.8, 50.65, 7.177), (14.8, 50.65, 66.35), (15.3, 50.65, 7.177), (15.3, 50.65, 66.35), (15.3, 51.15, 7.177), (15.3, 51.15, 66.35), (14.8, 51.15, 7.177), (14.8, 51.15, 66.35)], [], [(2, 3, 1, 0), (4, 5, 3, 2), (6, 7, 5, 4), (0, 1, 7, 6), (3, 5, 7, 1), (4, 2, 0, 6)])
me_mesh_015.polygons.foreach_set('use_smooth', [True] * 6)
_uv = me_mesh_015.uv_layers.new(name='UVW')
_uv.uv.foreach_set('vector', [5.782, 2.352, 5.782, 1.169, 5.803, 1.169, 5.803, 2.352, -0.1875, 3.572, -0.1875, 4.756, -0.2081, 4.756, -0.2081, 3.572, 5.808, 4.047, 5.808, 5.23, 5.787, 5.23, 5.787, 4.047, -0.2241, 3.572, -0.2241, 4.756, -0.2448, 4.756, -0.2448, 3.572, 0.601, -0.3866, 0.601, -0.3722, 0.5866, -0.3722, 0.5866, -0.3866, 0.5866, -0.3418, 0.5866, -0.3562, 0.601, -0.3562, 0.601, -0.3418])
me_mesh_015.materials.append(mat_sim)
me_mesh_015.use_remesh_fix_poles = True
me_mesh_015.use_remesh_preserve_attributes = False
me_mesh_015.use_mirror_vertex_groups = False
me_mesh_015.update()
me_mesh_015.normals_split_custom_set([tuple(v) for v in zip(*[iter([0.5774, -0.5774, -0.5774, 0.5774, -0.5774, 0.5774, -0.5774, -0.5774, 0.5774, -0.5774, -0.5774, -0.5774, 0.5774, 0.5774, -0.5774, 0.5774, 0.5774, 0.5774, 0.5774, -0.5774, 0.5774, 0.5774, -0.5774, -0.5774, -0.5774, 0.5774, -0.5774, -0.5774, 0.5774, 0.5774, 0.5774, 0.5774, 0.5774, 0.5774, 0.5774, -0.5774, -0.5774, -0.5774, -0.5774, -0.5774, -0.5774, 0.5774, -0.5774, 0.5774, 0.5774, -0.5774, 0.5774, -0.5774, 0.5774, -0.5774, 0.5774, 0.5774, 0.5774, 0.5774, -0.5774, 0.5774, 0.5774, -0.5774, -0.5774, 0.5774, 0.5774, 0.5774, -0.5774, 0.5774, -0.5774, -0.5774, -0.5774, -0.5774, -0.5774, -0.5774, 0.5774, -0.5774])] * 3)])
me_mesh_016 = bpy.data.meshes.new('Mesh.016')
me_mesh_016.from_pydata([(43.85, 44.19, 3.832), (40.6, 50.95, 3.832), (33.28, 52.62, 3.832), (27.41, 47.94, 3.832), (27.41, 40.44, 3.832), (33.28, 35.76, 3.832), (40.6, 37.43, 3.832), (43.85, 44.19, -24.67), (40.6, 50.95, -24.67), (33.28, 52.62, -24.67), (27.41, 47.94, -24.67), (27.41, 40.44, -24.67), (33.28, 35.76, -24.67), (40.6, 37.43, -24.67)], [], [(0, 1, 2, 3, 4, 5, 6), (13, 12, 11, 10, 9, 8, 7), (7, 8, 1, 0), (8, 9, 2, 1), (9, 10, 3, 2), (10, 11, 4, 3), (11, 12, 5, 4), (12, 13, 6, 5), (13, 7, 0, 6)])
me_mesh_016.polygons.foreach_set('use_smooth', [True] * 9)
_uv = me_mesh_016.uv_layers.new(name='UVW')
_uv.uv.foreach_set('vector', [5.582, 5.103, 5.464, 5.196, 5.318, 5.163, 5.253, 5.028, 5.318, 4.893, 5.464, 4.859, 5.582, 4.953, 5.464, 5.212, 5.582, 5.306, 5.582, 5.456, 5.464, 5.549, 5.318, 5.516, 5.253, 5.381, 5.318, 5.246, 5.599, 0.8956, 5.449, 0.8956, 5.449, 0.3261, 5.599, 0.3261, 3.776, 5.146, 3.926, 5.146, 3.926, 5.716, 3.776, 5.716, 5.76, -1.309, 5.61, -1.309, 5.61, -1.879, 5.76, -1.879, 2.398, -0.516, 2.398, -0.366, 1.828, -0.366, 1.828, -0.516, 5.506, 3.379, 5.656, 3.379, 5.656, 3.948, 5.506, 3.948, 5.116, -0.4283, 4.966, -0.4283, 4.966, -0.9977, 5.116, -0.9977, -1.808, 5.065, -1.658, 5.065, -1.658, 5.635, -1.808, 5.635])
me_mesh_016.materials.append(mat_sim)
me_mesh_016.use_remesh_fix_poles = True
me_mesh_016.use_remesh_preserve_attributes = False
me_mesh_016.use_mirror_vertex_groups = False
me_mesh_016.update()
me_mesh_016.normals_split_custom_set([tuple(v) for v in zip(*[iter([0.7836, -2.64e-07, 0.6212, 0.4886, 0.6127, 0.6212, -0.1744, 0.764, 0.6212, -0.706, 0.34, 0.6212, -0.706, -0.34, 0.6212, -0.1744, -0.764, 0.6212, 0.4886, -0.6127, 0.6212, 0.4886, -0.6127, -0.6212, -0.1744, -0.764, -0.6212, -0.706, -0.34, -0.6212, -0.706, 0.34, -0.6212, -0.1744, 0.764, -0.6212, 0.4886, 0.6127, -0.6212, 0.7836, -6.601e-08, -0.6212, 0.7836, -6.601e-08, -0.6212, 0.4886, 0.6127, -0.6212, 0.4886, 0.6127, 0.6212, 0.7836, -2.64e-07, 0.6212, 0.4886, 0.6127, -0.6212, -0.1744, 0.764, -0.6212, -0.1744, 0.764, 0.6212, 0.4886, 0.6127, 0.6212, -0.1744, 0.764, -0.6212, -0.706, 0.34, -0.6212, -0.706, 0.34, 0.6212, -0.1744, 0.764, 0.6212, -0.706, 0.34, -0.6212, -0.706, -0.34, -0.6212, -0.706, -0.34, 0.6212, -0.706, 0.34, 0.6212, -0.706, -0.34, -0.6212, -0.1744, -0.764, -0.6212, -0.1744, -0.764, 0.6212, -0.706, -0.34, 0.6212, -0.1744, -0.764, -0.6212, 0.4886, -0.6127, -0.6212, 0.4886, -0.6127, 0.6212, -0.1744, -0.764, 0.6212, 0.4886, -0.6127, -0.6212, 0.7836, -6.601e-08, -0.6212, 0.7836, -2.64e-07, 0.6212, 0.4886, -0.6127, 0.6212])] * 3)])
me_mesh_017 = bpy.data.meshes.new('Mesh.017')
me_mesh_017.from_pydata([(-35.28, -2.168, 7.221), (-38.54, 4.595, 7.221), (-45.86, 6.265, 7.221), (-51.72, 1.585, 7.221), (-51.72, -5.921, 7.221), (-45.86, -10.6, 7.221), (-38.54, -8.931, 7.221), (-35.28, -2.168, -11.03), (-38.54, 4.595, -11.03), (-45.86, 6.265, -11.03), (-51.72, 1.585, -11.03), (-51.72, -5.921, -11.03), (-45.86, -10.6, -11.03), (-38.54, -8.931, -11.03)], [], [(0, 1, 2, 3, 4, 5, 6), (13, 12, 11, 10, 9, 8, 7), (7, 8, 1, 0), (8, 9, 2, 1), (9, 10, 3, 2), (10, 11, 4, 3), (11, 12, 5, 4), (12, 13, 6, 5), (13, 7, 0, 6)])
me_mesh_017.polygons.foreach_set('use_smooth', [True] * 9)
_uv = me_mesh_017.uv_layers.new(name='UVW')
_uv.uv.foreach_set('vector', [1.122, 5.768, 0.9765, 5.734, 0.9115, 5.6, 0.9765, 5.465, 1.122, 5.431, 1.239, 5.525, 1.239, 5.674, 1.583, 5.674, 1.466, 5.768, 1.32, 5.734, 1.255, 5.6, 1.32, 5.465, 1.466, 5.431, 1.583, 5.525, -0.3114, 5.885, -0.461, 5.885, -0.461, 5.521, -0.3114, 5.521, -0.5156, 5.885, -0.6653, 5.885, -0.6653, 5.521, -0.5156, 5.521, -2.849, 5.836, -2.998, 5.836, -2.998, 5.472, -2.849, 5.472, -2.351, 5.836, -2.501, 5.836, -2.501, 5.472, -2.351, 5.472, -0.9966, 5.521, -0.847, 5.521, -0.847, 5.885, -0.9966, 5.885, -1.377, 5.67, -1.377, 5.521, -1.013, 5.521, -1.013, 5.67, -2.683, 5.836, -2.833, 5.836, -2.833, 5.472, -2.683, 5.472])
me_mesh_017.materials.append(mat_sim)
me_mesh_017.use_remesh_fix_poles = True
me_mesh_017.use_remesh_preserve_attributes = False
me_mesh_017.use_mirror_vertex_groups = False
me_mesh_017.update()
me_mesh_017.normals_split_custom_set([tuple(v) for v in zip(*[iter([0.7836, -1.815e-07, 0.6212, 0.4886, 0.6127, 0.6212, -0.1744, 0.764, 0.6212, -0.706, 0.34, 0.6212, -0.706, -0.34, 0.6212, -0.1744, -0.764, 0.6212, 0.4886, -0.6127, 0.6212, 0.4886, -0.6127, -0.6212, -0.1744, -0.764, -0.6212, -0.706, -0.34, -0.6212, -0.706, 0.34, -0.6212, -0.1744, 0.764, -0.6212, 0.4886, 0.6127, -0.6212, 0.7836, 4.95e-08, -0.6212, 0.7836, 4.95e-08, -0.6212, 0.4886, 0.6127, -0.6212, 0.4886, 0.6127, 0.6212, 0.7836, -1.815e-07, 0.6212, 0.4886, 0.6127, -0.6212, -0.1744, 0.764, -0.6212, -0.1744, 0.764, 0.6212, 0.4886, 0.6127, 0.6212, -0.1744, 0.764, -0.6212, -0.706, 0.34, -0.6212, -0.706, 0.34, 0.6212, -0.1744, 0.764, 0.6212, -0.706, 0.34, -0.6212, -0.706, -0.34, -0.6212, -0.706, -0.34, 0.6212, -0.706, 0.34, 0.6212, -0.706, -0.34, -0.6212, -0.1744, -0.764, -0.6212, -0.1744, -0.764, 0.6212, -0.706, -0.34, 0.6212, -0.1744, -0.764, -0.6212, 0.4886, -0.6127, -0.6212, 0.4886, -0.6127, 0.6212, -0.1744, -0.764, 0.6212, 0.4886, -0.6127, -0.6212, 0.7836, 4.95e-08, -0.6212, 0.7836, -1.815e-07, 0.6212, 0.4886, -0.6127, 0.6212])] * 3)])
me_mesh_018 = bpy.data.meshes.new('Mesh.018')
me_mesh_018.from_pydata([(-21.36, 37.51, 7.533), (-24.62, 44.27, 7.533), (-31.94, 45.94, 7.533), (-37.8, 41.26, 7.533), (-37.8, 33.75, 7.533), (-31.94, 29.07, 7.533), (-24.62, 30.75, 7.533), (-21.36, 37.51, -10.72), (-24.62, 44.27, -10.72), (-31.94, 45.94, -10.72), (-37.8, 41.26, -10.72), (-37.8, 33.75, -10.72), (-31.94, 29.07, -10.72), (-24.62, 30.75, -10.72)], [], [(0, 1, 2, 3, 4, 5, 6), (13, 12, 11, 10, 9, 8, 7), (7, 8, 1, 0), (8, 9, 2, 1), (9, 10, 3, 2), (10, 11, 4, 3), (11, 12, 5, 4), (12, 13, 6, 5), (13, 7, 0, 6)])
me_mesh_018.polygons.foreach_set('use_smooth', [True] * 9)
_uv = me_mesh_018.uv_layers.new(name='UVW')
_uv.uv.foreach_set('vector', [0.5516, 5.674, 0.4346, 5.768, 0.2887, 5.734, 0.2238, 5.6, 0.2887, 5.465, 0.4346, 5.431, 0.5516, 5.525, 0.6326, 5.465, 0.7785, 5.431, 0.8955, 5.525, 0.8955, 5.674, 0.7785, 5.768, 0.6326, 5.734, 0.5676, 5.6, 4.356, 5.551, 4.356, 5.7, 3.992, 5.7, 3.992, 5.551, -2.517, 5.836, -2.667, 5.836, -2.667, 5.472, -2.517, 5.472, -0.6813, 5.885, -0.831, 5.885, -0.831, 5.521, -0.6813, 5.521, -1.542, 5.521, -1.393, 5.521, -1.393, 5.885, -1.542, 5.885, 5.822, 3.742, 5.672, 3.742, 5.672, 3.379, 5.822, 3.379, -1.972, 5.472, -1.972, 5.621, -2.335, 5.621, -2.335, 5.472, 4.78, 5.832, 4.63, 5.832, 4.63, 5.468, 4.78, 5.468])
me_mesh_018.materials.append(mat_sim)
me_mesh_018.use_remesh_fix_poles = True
me_mesh_018.use_remesh_preserve_attributes = False
me_mesh_018.use_mirror_vertex_groups = False
me_mesh_018.update()
me_mesh_018.normals_split_custom_set([tuple(v) for v in zip(*[iter([0.7836, -9.901e-08, 0.6212, 0.4886, 0.6127, 0.6212, -0.1744, 0.764, 0.6212, -0.706, 0.34, 0.6212, -0.706, -0.34, 0.6212, -0.1744, -0.764, 0.6212, 0.4886, -0.6127, 0.6212, 0.4886, -0.6127, -0.6212, -0.1744, -0.764, -0.6212, -0.706, -0.34, -0.6212, -0.706, 0.34, -0.6212, -0.1744, 0.764, -0.6212, 0.4886, 0.6127, -0.6212, 0.7836, 1.485e-07, -0.6212, 0.7836, 1.485e-07, -0.6212, 0.4886, 0.6127, -0.6212, 0.4886, 0.6127, 0.6212, 0.7836, -9.901e-08, 0.6212, 0.4886, 0.6127, -0.6212, -0.1744, 0.764, -0.6212, -0.1744, 0.764, 0.6212, 0.4886, 0.6127, 0.6212, -0.1744, 0.764, -0.6212, -0.706, 0.34, -0.6212, -0.706, 0.34, 0.6212, -0.1744, 0.764, 0.6212, -0.706, 0.34, -0.6212, -0.706, -0.34, -0.6212, -0.706, -0.34, 0.6212, -0.706, 0.34, 0.6212, -0.706, -0.34, -0.6212, -0.1744, -0.764, -0.6212, -0.1744, -0.764, 0.6212, -0.706, -0.34, 0.6212, -0.1744, -0.764, -0.6212, 0.4886, -0.6127, -0.6212, 0.4886, -0.6127, 0.6212, -0.1744, -0.764, 0.6212, 0.4886, -0.6127, -0.6212, 0.7836, 1.485e-07, -0.6212, 0.7836, -9.901e-08, 0.6212, 0.4886, -0.6127, 0.6212])] * 3)])
me_mesh_019 = bpy.data.meshes.new('Mesh.019')
me_mesh_019.from_pydata([(53.45, 22.57, 7.552), (50.19, 29.34, 7.552), (42.88, 31.01, 7.552), (37.01, 26.33, 7.552), (37.01, 18.82, 7.552), (42.88, 14.14, 7.552), (50.19, 15.81, 7.552), (53.45, 22.57, -12.45), (50.19, 29.34, -12.45), (42.88, 31.01, -12.45), (37.01, 26.33, -12.45), (37.01, 18.82, -12.45), (42.88, 14.14, -12.45), (50.19, 15.81, -12.45)], [], [(0, 1, 2, 3, 4, 5, 6), (13, 12, 11, 10, 9, 8, 7), (7, 8, 1, 0), (8, 9, 2, 1), (9, 10, 3, 2), (10, 11, 4, 3), (11, 12, 5, 4), (12, 13, 6, 5), (13, 7, 0, 6)])
me_mesh_019.polygons.foreach_set('use_smooth', [True] * 9)
_uv = me_mesh_019.uv_layers.new(name='UVW')
_uv.uv.foreach_set('vector', [0.2078, 5.525, 0.2078, 5.675, 0.09069, 5.768, -0.05531, 5.735, -0.1203, 5.6, -0.05531, 5.465, 0.09069, 5.431, 4.857, 5.434, 4.921, 5.299, 5.067, 5.266, 5.185, 5.359, 5.185, 5.509, 5.067, 5.602, 4.921, 5.569, 3.491, 5.83, 3.342, 5.83, 3.342, 5.431, 3.491, 5.431, 4.459, -0.5913, 4.459, -0.4415, 4.06, -0.4415, 4.06, -0.5913, 5.764, 0.7251, 5.615, 0.7251, 5.615, 0.3261, 5.764, 0.3261, 5.747, 5.611, 5.598, 5.611, 5.598, 5.212, 5.747, 5.212, 5.76, -0.8944, 5.61, -0.8944, 5.61, -1.293, 5.76, -1.293, 5.764, 1.14, 5.615, 1.14, 5.615, 0.7411, 5.764, 0.7411, 4.044, -0.5913, 4.044, -0.4415, 3.645, -0.4415, 3.645, -0.5913])
me_mesh_019.materials.append(mat_sim)
me_mesh_019.use_remesh_fix_poles = True
me_mesh_019.use_remesh_preserve_attributes = False
me_mesh_019.use_mirror_vertex_groups = False
me_mesh_019.update()
me_mesh_019.normals_split_custom_set([tuple(v) for v in zip(*[iter([0.7836, -1.155e-07, 0.6212, 0.4886, 0.6127, 0.6212, -0.1744, 0.764, 0.6212, -0.706, 0.34, 0.6212, -0.706, -0.34, 0.6212, -0.1744, -0.764, 0.6212, 0.4886, -0.6127, 0.6212, 0.4886, -0.6127, -0.6212, -0.1744, -0.764, -0.6212, -0.706, -0.34, -0.6212, -0.706, 0.34, -0.6212, -0.1744, 0.764, -0.6212, 0.4886, 0.6127, -0.6212, 0.7836, 1.155e-07, -0.6212, 0.7836, 1.155e-07, -0.6212, 0.4886, 0.6127, -0.6212, 0.4886, 0.6127, 0.6212, 0.7836, -1.155e-07, 0.6212, 0.4886, 0.6127, -0.6212, -0.1744, 0.764, -0.6212, -0.1744, 0.764, 0.6212, 0.4886, 0.6127, 0.6212, -0.1744, 0.764, -0.6212, -0.706, 0.34, -0.6212, -0.706, 0.34, 0.6212, -0.1744, 0.764, 0.6212, -0.706, 0.34, -0.6212, -0.706, -0.34, -0.6212, -0.706, -0.34, 0.6212, -0.706, 0.34, 0.6212, -0.706, -0.34, -0.6212, -0.1744, -0.764, -0.6212, -0.1744, -0.764, 0.6212, -0.706, -0.34, 0.6212, -0.1744, -0.764, -0.6212, 0.4886, -0.6127, -0.6212, 0.4886, -0.6127, 0.6212, -0.1744, -0.764, 0.6212, 0.4886, -0.6127, -0.6212, 0.7836, 1.155e-07, -0.6212, 0.7836, -1.155e-07, 0.6212, 0.4886, -0.6127, 0.6212])] * 3)])
me_mesh_020 = bpy.data.meshes.new('Mesh.020')
me_mesh_020.from_pydata([(51.12, -20.99, 3.966), (47.87, -14.23, 3.966), (40.55, -12.56, 3.966), (34.68, -17.24, 3.966), (34.68, -24.75, 3.966), (40.55, -29.43, 3.966), (47.87, -27.76, 3.966), (51.12, -20.99, -7.284), (47.87, -14.23, -7.284), (40.55, -12.56, -7.284), (34.68, -17.24, -7.284), (34.68, -24.75, -7.284), (40.55, -29.43, -7.284), (47.87, -27.76, -7.284)], [], [(0, 1, 2, 3, 4, 5, 6), (13, 12, 11, 10, 9, 8, 7), (7, 8, 1, 0), (8, 9, 2, 1), (9, 10, 3, 2), (10, 11, 4, 3), (11, 12, 5, 4), (12, 13, 6, 5), (13, 7, 0, 6)])
me_mesh_020.polygons.foreach_set('use_smooth', [True] * 9)
_uv = me_mesh_020.uv_layers.new(name='UVW')
_uv.uv.foreach_set('vector', [1.599, 5.599, 1.664, 5.465, 1.809, 5.431, 1.926, 5.524, 1.926, 5.674, 1.809, 5.767, 1.664, 5.733, 2.152, 5.767, 2.007, 5.733, 1.942, 5.599, 2.007, 5.465, 2.152, 5.431, 2.269, 5.524, 2.269, 5.674, 5.897, -2.519, 5.748, -2.519, 5.748, -2.742, 5.897, -2.742, 4.945, -0.3677, 4.795, -0.3677, 4.795, -0.5913, 4.945, -0.5913, 2.285, 5.912, 2.285, 5.762, 2.508, 5.762, 2.508, 5.912, 2.524, 5.912, 2.524, 5.762, 2.748, 5.762, 2.748, 5.912, 2.764, 5.912, 2.764, 5.762, 2.988, 5.762, 2.988, 5.912, 5.897, -2.758, 5.748, -2.758, 5.748, -2.982, 5.897, -2.982, 5.598, 1.135, 5.449, 1.135, 5.449, 0.9116, 5.598, 0.9116])
me_mesh_020.materials.append(mat_sim)
me_mesh_020.use_remesh_fix_poles = True
me_mesh_020.use_remesh_preserve_attributes = False
me_mesh_020.use_mirror_vertex_groups = False
me_mesh_020.update()
me_mesh_020.normals_split_custom_set([tuple(v) for v in zip(*[iter([0.7836, -2.475e-07, 0.6212, 0.4886, 0.6127, 0.6212, -0.1744, 0.764, 0.6212, -0.706, 0.34, 0.6212, -0.706, -0.34, 0.6212, -0.1744, -0.764, 0.6212, 0.4886, -0.6127, 0.6212, 0.4886, -0.6127, -0.6212, -0.1744, -0.764, -0.6212, -0.706, -0.34, -0.6212, -0.706, 0.34, -0.6212, -0.1744, 0.764, -0.6212, 0.4886, 0.6127, -0.6212, 0.7836, -9.901e-08, -0.6212, 0.7836, -9.901e-08, -0.6212, 0.4886, 0.6127, -0.6212, 0.4886, 0.6127, 0.6212, 0.7836, -2.475e-07, 0.6212, 0.4886, 0.6127, -0.6212, -0.1744, 0.764, -0.6212, -0.1744, 0.764, 0.6212, 0.4886, 0.6127, 0.6212, -0.1744, 0.764, -0.6212, -0.706, 0.34, -0.6212, -0.706, 0.34, 0.6212, -0.1744, 0.764, 0.6212, -0.706, 0.34, -0.6212, -0.706, -0.34, -0.6212, -0.706, -0.34, 0.6212, -0.706, 0.34, 0.6212, -0.706, -0.34, -0.6212, -0.1744, -0.764, -0.6212, -0.1744, -0.764, 0.6212, -0.706, -0.34, 0.6212, -0.1744, -0.764, -0.6212, 0.4886, -0.6127, -0.6212, 0.4886, -0.6127, 0.6212, -0.1744, -0.764, 0.6212, 0.4886, -0.6127, -0.6212, 0.7836, -9.901e-08, -0.6212, 0.7836, -2.475e-07, 0.6212, 0.4886, -0.6127, 0.6212])] * 3)])
me_mesh_021 = bpy.data.meshes.new('Mesh.021')
me_mesh_021.from_pydata([(-58.72, -70.93, -42.36), (-58.72, -70.93, 54.15), (-58.72, 72.0, -42.36), (-58.72, 72.0, 54.15), (-68.72, 72.0, -42.36), (-68.72, 72.0, 54.15), (-68.72, -70.93, -42.36), (-68.72, -70.93, 54.15)], [], [(2, 3, 1, 0), (4, 5, 3, 2), (6, 7, 5, 4), (0, 1, 7, 6), (3, 5, 7, 1), (4, 2, 0, 6)])
me_mesh_021.polygons.foreach_set('use_smooth', [True] * 6)
_uv = me_mesh_021.uv_layers.new(name='UVW')
_uv.uv.foreach_set('vector', [1.812, 2.538, -0.1203, 2.538, -0.1203, -0.3244, 1.812, -0.3244, 5.394, -1.05, 5.394, -2.982, 5.594, -2.982, 5.594, -1.05, -0.1363, -0.3244, -0.1363, 1.608, -2.998, 1.608, -2.998, -0.3244, -0.6773, 5.505, -0.6773, 3.572, -0.477, 3.572, -0.477, 5.505, 5.274, 4.031, 5.074, 4.031, 5.074, 1.169, 5.274, 1.169, 5.058, 4.031, 4.858, 4.031, 4.858, 1.169, 5.058, 1.169])
me_mesh_021.materials.append(mat_sim)
me_mesh_021.use_remesh_fix_poles = True
me_mesh_021.use_remesh_preserve_attributes = False
me_mesh_021.use_mirror_vertex_groups = False
me_mesh_021.update()
me_mesh_021.normals_split_custom_set([tuple(v) for v in zip(*[iter([0.5774, 0.5774, -0.5774, 0.5774, 0.5774, 0.5774, 0.5774, -0.5774, 0.5774, 0.5774, -0.5774, -0.5774, -0.5774, 0.5774, -0.5774, -0.5774, 0.5774, 0.5774, 0.5774, 0.5774, 0.5774, 0.5774, 0.5774, -0.5774, -0.5774, -0.5774, -0.5774, -0.5774, -0.5774, 0.5774, -0.5774, 0.5774, 0.5774, -0.5774, 0.5774, -0.5774, 0.5774, -0.5774, -0.5774, 0.5774, -0.5774, 0.5774, -0.5774, -0.5774, 0.5774, -0.5774, -0.5774, -0.5774, 0.5774, 0.5774, 0.5774, -0.5774, 0.5774, 0.5774, -0.5774, -0.5774, 0.5774, 0.5774, -0.5774, 0.5774, -0.5774, 0.5774, -0.5774, 0.5774, 0.5774, -0.5774, 0.5774, -0.5774, -0.5774, -0.5774, -0.5774, -0.5774])] * 3)])
me_mesh_022 = bpy.data.meshes.new('Mesh.022')
me_mesh_022.from_pydata([(69.82, -70.93, -42.36), (69.82, -70.93, 54.15), (69.82, 72.0, -42.36), (69.82, 72.0, 54.15), (59.82, 72.0, -42.36), (59.82, 72.0, 54.15), (59.82, -70.93, -42.36), (59.82, -70.93, 54.15)], [], [(2, 3, 1, 0), (4, 5, 3, 2), (6, 7, 5, 4), (0, 1, 7, 6), (3, 5, 7, 1), (4, 2, 0, 6)])
me_mesh_022.polygons.foreach_set('use_smooth', [True] * 6)
_uv = me_mesh_022.uv_layers.new(name='UVW')
_uv.uv.foreach_set('vector', [3.76, 2.538, 1.828, 2.538, 1.828, -0.3244, 3.76, -0.3244, -0.6933, 3.572, -0.6933, 5.505, -0.8935, 5.505, -0.8935, 3.572, -2.998, 3.556, -2.998, 1.624, -0.1363, 1.624, -0.1363, 3.556, 5.232, 1.153, 5.232, -0.7798, 5.433, -0.7798, 5.433, 1.153, 4.193, 4.031, 3.993, 4.031, 3.993, 1.169, 4.193, 1.169, 3.977, 4.031, 3.776, 4.031, 3.776, 1.169, 3.977, 1.169])
me_mesh_022.materials.append(mat_sim)
me_mesh_022.use_remesh_fix_poles = True
me_mesh_022.use_remesh_preserve_attributes = False
me_mesh_022.use_mirror_vertex_groups = False
me_mesh_022.update()
me_mesh_022.normals_split_custom_set([tuple(v) for v in zip(*[iter([0.5774, 0.5774, -0.5774, 0.5774, 0.5774, 0.5774, 0.5774, -0.5774, 0.5774, 0.5774, -0.5774, -0.5774, -0.5774, 0.5774, -0.5774, -0.5774, 0.5774, 0.5774, 0.5774, 0.5774, 0.5774, 0.5774, 0.5774, -0.5774, -0.5774, -0.5774, -0.5774, -0.5774, -0.5774, 0.5774, -0.5774, 0.5774, 0.5774, -0.5774, 0.5774, -0.5774, 0.5774, -0.5774, -0.5774, 0.5774, -0.5774, 0.5774, -0.5774, -0.5774, 0.5774, -0.5774, -0.5774, -0.5774, 0.5774, 0.5774, 0.5774, -0.5774, 0.5774, 0.5774, -0.5774, -0.5774, 0.5774, 0.5774, -0.5774, 0.5774, -0.5774, 0.5774, -0.5774, 0.5774, 0.5774, -0.5774, 0.5774, -0.5774, -0.5774, -0.5774, -0.5774, -0.5774])] * 3)])
me_mesh_023 = bpy.data.meshes.new('Mesh.023')
me_mesh_023.from_pydata([(-68.1, -70.34, -42.36), (-68.1, -70.34, 54.15), (74.82, -70.34, -42.36), (74.82, -70.34, 54.15), (74.82, -60.34, -42.36), (74.82, -60.34, 54.15), (-68.1, -60.34, -42.36), (-68.1, -60.34, 54.15)], [], [(2, 3, 1, 0), (4, 5, 3, 2), (6, 7, 5, 4), (0, 1, 7, 6), (3, 5, 7, 1), (4, 2, 0, 6)])
me_mesh_023.polygons.foreach_set('use_smooth', [True] * 6)
_uv = me_mesh_023.uv_layers.new(name='UVW')
_uv.uv.foreach_set('vector', [3.76, 5.415, 1.828, 5.415, 1.828, 2.554, 3.76, 2.554, -1.126, 3.572, -1.126, 5.505, -1.326, 5.505, -1.326, 3.572, 2.516, -1.05, 2.516, -2.982, 5.378, -2.982, 5.378, -1.05, -1.542, 5.505, -1.542, 3.572, -1.342, 3.572, -1.342, 5.505, 4.409, 4.031, 4.209, 4.031, 4.209, 1.169, 4.409, 1.169, 4.625, 4.031, 4.425, 4.031, 4.425, 1.169, 4.625, 1.169])
me_mesh_023.materials.append(mat_sim)
me_mesh_023.use_remesh_fix_poles = True
me_mesh_023.use_remesh_preserve_attributes = False
me_mesh_023.use_mirror_vertex_groups = False
me_mesh_023.update()
me_mesh_023.normals_split_custom_set([tuple(v) for v in zip(*[iter([0.5774, -0.5774, -0.5774, 0.5774, -0.5774, 0.5774, -0.5774, -0.5774, 0.5774, -0.5774, -0.5774, -0.5774, 0.5774, 0.5774, -0.5774, 0.5774, 0.5774, 0.5774, 0.5774, -0.5774, 0.5774, 0.5774, -0.5774, -0.5774, -0.5774, 0.5774, -0.5774, -0.5774, 0.5774, 0.5774, 0.5774, 0.5774, 0.5774, 0.5774, 0.5774, -0.5774, -0.5774, -0.5774, -0.5774, -0.5774, -0.5774, 0.5774, -0.5774, 0.5774, 0.5774, -0.5774, 0.5774, -0.5774, 0.5774, -0.5774, 0.5774, 0.5774, 0.5774, 0.5774, -0.5774, 0.5774, 0.5774, -0.5774, -0.5774, 0.5774, 0.5774, 0.5774, -0.5774, 0.5774, -0.5774, -0.5774, -0.5774, -0.5774, -0.5774, -0.5774, 0.5774, -0.5774])] * 3)])
me_mesh_024 = bpy.data.meshes.new('Mesh.024')
me_mesh_024.from_pydata([(-68.1, 69.85, -42.36), (-68.1, 69.85, 54.15), (74.82, 69.85, -42.36), (74.82, 69.85, 54.15), (74.82, 79.85, -42.36), (74.82, 79.85, 54.15), (-68.1, 79.85, -42.36), (-68.1, 79.85, 54.15)], [], [(2, 3, 1, 0), (4, 5, 3, 2), (6, 7, 5, 4), (0, 1, 7, 6), (3, 5, 7, 1), (4, 2, 0, 6)])
me_mesh_024.polygons.foreach_set('use_smooth', [True] * 6)
_uv = me_mesh_024.uv_layers.new(name='UVW')
_uv.uv.foreach_set('vector', [1.812, 5.415, -0.1203, 5.415, -0.1203, 2.554, 1.812, 2.554, -0.9095, 3.572, -0.9095, 5.505, -1.11, 5.505, -1.11, 3.572, 2.5, -2.982, 2.5, -1.05, -0.3622, -1.05, -0.3622, -2.982, -0.461, 5.505, -0.461, 3.572, -0.2608, 3.572, -0.2608, 5.505, 5.49, 4.031, 5.29, 4.031, 5.29, 1.169, 5.49, 1.169, 4.842, 4.031, 4.641, 4.031, 4.641, 1.169, 4.842, 1.169])
me_mesh_024.materials.append(mat_sim)
me_mesh_024.use_remesh_fix_poles = True
me_mesh_024.use_remesh_preserve_attributes = False
me_mesh_024.use_mirror_vertex_groups = False
me_mesh_024.update()
me_mesh_024.normals_split_custom_set([tuple(v) for v in zip(*[iter([0.5774, -0.5774, -0.5774, 0.5774, -0.5774, 0.5774, -0.5774, -0.5774, 0.5774, -0.5774, -0.5774, -0.5774, 0.5774, 0.5774, -0.5774, 0.5774, 0.5774, 0.5774, 0.5774, -0.5774, 0.5774, 0.5774, -0.5774, -0.5774, -0.5774, 0.5774, -0.5774, -0.5774, 0.5774, 0.5774, 0.5774, 0.5774, 0.5774, 0.5774, 0.5774, -0.5774, -0.5774, -0.5774, -0.5774, -0.5774, -0.5774, 0.5774, -0.5774, 0.5774, 0.5774, -0.5774, 0.5774, -0.5774, 0.5774, -0.5774, 0.5774, 0.5774, 0.5774, 0.5774, -0.5774, 0.5774, 0.5774, -0.5774, -0.5774, 0.5774, 0.5774, 0.5774, -0.5774, 0.5774, -0.5774, -0.5774, -0.5774, -0.5774, -0.5774, -0.5774, 0.5774, -0.5774])] * 3)])
me_mesh_025 = bpy.data.meshes.new('Mesh.025')
me_mesh_025.from_pydata([(-51.9, 68.61, -13.37), (-53.67, 70.71, 44.12), (-59.57, 62.17, -13.37), (-61.34, 64.28, 44.12), (-55.63, 57.48, -13.37), (-58.49, 60.89, 48.36), (-47.96, 63.91, -13.37), (-50.82, 67.32, 48.36), (-56.71, 58.76, 36.6), (-49.04, 65.2, 36.6), (-46.2, 61.81, 40.84), (-53.87, 55.37, 40.84)], [], [(2, 8, 9, 0), (4, 11, 8, 2), (6, 10, 11, 4), (0, 9, 10, 6), (3, 5, 7, 1), (4, 2, 0, 6), (8, 3, 1, 9), (9, 1, 7, 10), (10, 7, 5, 11), (11, 5, 3, 8)])
me_mesh_025.polygons.foreach_set('use_smooth', [True] * 10)
_uv = me_mesh_025.uv_layers.new(name='UVW')
_uv.uv.foreach_set('vector', [0.219, -0.1354, -0.1143, -0.1354, -0.1143, -0.202, 0.219, -0.202, 1.883, 0.759, 1.883, 1.12, 1.855, 1.09, 1.842, 0.7569, 1.337, 1.708, 1.337, 1.348, 1.404, 1.348, 1.404, 1.708, 1.869, 0.1015, 1.881, -0.2315, 1.909, -0.2612, 1.909, 0.09947, 0.6806, 1.926, 0.6806, 1.967, 0.614, 1.967, 0.614, 1.926, 1.945, 0.7882, 1.986, 0.7882, 1.986, 0.8547, 1.945, 0.8547, -0.5963, 1.952, -0.5963, 1.882, -0.5298, 1.882, -0.5298, 1.952, -0.3372, 1.894, -0.3372, 1.963, -0.378, 1.963, -0.378, 1.894, 1.897, 1.321, 1.897, 1.252, 1.964, 1.252, 1.964, 1.321, 0.5396, 1.926, 0.6087, 1.926, 0.6087, 1.967, 0.5396, 1.967])
me_mesh_025.materials.append(mat_lava)
me_mesh_025.use_remesh_fix_poles = True
me_mesh_025.use_remesh_preserve_attributes = False
me_mesh_025.use_mirror_vertex_groups = False
me_mesh_025.update()
me_mesh_025.normals_split_custom_set([tuple(v) for v in zip(*[iter([-0.8275, 0.09506, -0.5533, -0.9759, -0.1017, -0.1928, 0.2697, 0.9435, -0.1928, 0.05008, 0.8315, -0.5533, -0.0836, -0.8028, -0.5904, -0.01217, -0.9623, 0.2717, -0.9759, -0.1017, -0.1928, -0.8275, 0.09506, -0.5533, 0.8051, -0.05707, -0.5904, 0.9498, -0.1551, 0.2717, -0.01217, -0.9623, 0.2717, -0.0836, -0.8028, -0.5904, 0.05008, 0.8315, -0.5533, 0.2697, 0.9435, -0.1928, 0.9498, -0.1551, 0.2717, 0.8051, -0.05707, -0.5904, -0.967, 0.2542, 0.0176, -0.431, -0.3846, 0.8163, 0.4536, 0.3576, 0.8163, -0.08244, 0.9964, 0.01761, -0.0836, -0.8028, -0.5904, -0.8275, 0.09506, -0.5533, 0.05008, 0.8315, -0.5533, 0.8051, -0.05707, -0.5904, -0.9759, -0.1017, -0.1928, -0.967, 0.2542, 0.0176, -0.08244, 0.9964, 0.01761, 0.2697, 0.9435, -0.1928, 0.2697, 0.9435, -0.1928, -0.08244, 0.9964, 0.01761, 0.4536, 0.3576, 0.8163, 0.9498, -0.1551, 0.2717, 0.9498, -0.1551, 0.2717, 0.4536, 0.3576, 0.8163, -0.431, -0.3846, 0.8163, -0.01217, -0.9623, 0.2717, -0.01217, -0.9623, 0.2717, -0.431, -0.3846, 0.8163, -0.967, 0.2542, 0.0176, -0.9759, -0.1017, -0.1928])] * 3)])
me_mesh_026 = bpy.data.meshes.new('Mesh.026')
me_mesh_026.from_pydata([(59.98, 63.97, -13.37), (61.92, 65.92, 44.12), (52.89, 71.05, -13.37), (54.84, 73.0, 44.12), (48.56, 66.72, -13.37), (51.71, 69.87, 48.36), (55.64, 59.64, -13.37), (58.79, 62.79, 48.36), (49.75, 67.91, 36.6), (56.83, 60.83, 36.6), (53.7, 57.7, 40.84), (46.62, 64.78, 40.84)], [], [(2, 8, 9, 0), (4, 11, 8, 2), (6, 10, 11, 4), (0, 9, 10, 6), (3, 5, 7, 1), (4, 2, 0, 6), (8, 3, 1, 9), (9, 1, 7, 10), (10, 7, 5, 11), (11, 5, 3, 8)])
me_mesh_026.polygons.foreach_set('use_smooth', [True] * 10)
_uv = me_mesh_026.uv_layers.new(name='UVW')
_uv.uv.foreach_set('vector', [1.554, 1.68, 1.554, 1.348, 1.62, 1.348, 1.62, 1.68, 1.93, 1.35, 1.93, 1.709, 1.902, 1.68, 1.89, 1.348, 1.475, 1.348, 1.475, 1.707, 1.409, 1.707, 1.409, 1.348, 1.888, 1.119, 1.901, 0.7865, 1.928, 0.7569, 1.928, 1.117, 0.6859, 1.967, 0.6859, 1.926, 0.7523, 1.926, 0.7523, 1.967, 0.08106, 1.927, 0.1217, 1.927, 0.1217, 1.993, 0.08106, 1.993, 1.315, 1.976, 1.246, 1.976, 1.246, 1.909, 1.315, 1.909, 1.933, 0.2507, 1.933, 0.1818, 1.974, 0.1818, 1.974, 0.2507, 1.915, -0.1922, 1.915, -0.2612, 1.981, -0.2612, 1.981, -0.1922, 1.933, 0.1764, 1.933, 0.1075, 1.974, 0.1075, 1.974, 0.1764])
me_mesh_026.materials.append(mat_lava)
me_mesh_026.use_remesh_fix_poles = True
me_mesh_026.use_remesh_preserve_attributes = False
me_mesh_026.use_mirror_vertex_groups = False
me_mesh_026.update()
me_mesh_026.normals_split_custom_set([tuple(v) for v in zip(*[iter([0.02258, 0.8327, -0.5533, -0.1864, 0.9634, -0.1928, 0.9634, -0.1864, -0.1928, 0.8327, 0.02258, -0.5533, -0.807, 0.01331, -0.5904, -0.9597, -0.07174, 0.2717, -0.1864, 0.9634, -0.1928, 0.02258, 0.8327, -0.5533, 0.01331, -0.807, -0.5904, -0.07174, -0.9597, 0.2717, -0.9597, -0.07174, 0.2717, -0.807, 0.01331, -0.5904, 0.8327, 0.02258, -0.5533, 0.9634, -0.1864, -0.1928, -0.07174, -0.9597, 0.2717, 0.01331, -0.807, -0.5904, 0.169, 0.9855, 0.01761, -0.4207, 0.3958, 0.8163, 0.3958, -0.4207, 0.8163, 0.9855, 0.169, 0.0176, -0.807, 0.01331, -0.5904, 0.02258, 0.8327, -0.5533, 0.8327, 0.02258, -0.5533, 0.01331, -0.807, -0.5904, -0.1864, 0.9634, -0.1928, 0.169, 0.9855, 0.01761, 0.9855, 0.169, 0.0176, 0.9634, -0.1864, -0.1928, 0.9634, -0.1864, -0.1928, 0.9855, 0.169, 0.0176, 0.3958, -0.4207, 0.8163, -0.07174, -0.9597, 0.2717, -0.07174, -0.9597, 0.2717, 0.3958, -0.4207, 0.8163, -0.4207, 0.3958, 0.8163, -0.9597, -0.07174, 0.2717, -0.9597, -0.07174, 0.2717, -0.4207, 0.3958, 0.8163, 0.169, 0.9855, 0.01761, -0.1864, 0.9634, -0.1928])] * 3)])
me_mesh_027 = bpy.data.meshes.new('Mesh.027')
me_mesh_027.from_pydata([(51.41, -58.29, -13.37), (53.05, -60.49, 44.12), (59.46, -52.32, -13.37), (61.09, -54.53, 44.12), (55.81, -47.4, -13.37), (58.46, -50.97, 48.36), (47.76, -53.36, -13.37), (50.41, -56.94, 48.36), (56.81, -48.75, 36.6), (48.76, -54.71, 36.6), (46.13, -51.16, 40.84), (54.17, -45.19, 40.84)], [], [(2, 8, 9, 0), (4, 11, 8, 2), (6, 10, 11, 4), (0, 9, 10, 6), (3, 5, 7, 1), (4, 2, 0, 6), (8, 3, 1, 9), (9, 1, 7, 10), (10, 7, 5, 11), (11, 5, 3, 8)])
me_mesh_027.polygons.foreach_set('use_smooth', [True] * 10)
_uv = me_mesh_027.uv_layers.new(name='UVW')
_uv.uv.foreach_set('vector', [0.2196, -0.2073, -0.1143, -0.2073, -0.1143, -0.2739, 0.2196, -0.2739, 1.883, 0.3904, 1.883, 0.7516, 1.855, 0.7219, 1.842, 0.3883, 1.265, 1.709, 1.265, 1.348, 1.332, 1.348, 1.332, 1.709, 1.823, 0.1021, 1.835, -0.2315, 1.863, -0.2612, 1.863, 0.1001, 1.974, 0.3227, 1.933, 0.3227, 1.933, 0.2561, 1.974, 0.2561, 1.978, 1.941, 1.937, 1.941, 1.937, 1.875, 1.978, 1.875, -0.7028, 1.945, -0.772, 1.945, -0.772, 1.878, -0.7028, 1.878, 1.863, 1.854, 1.863, 1.923, 1.822, 1.923, 1.822, 1.854, -0.6282, 1.945, -0.6974, 1.945, -0.6974, 1.878, -0.6282, 1.878, 1.824, -0.2709, 1.824, -0.3402, 1.865, -0.3402, 1.865, -0.2709])
me_mesh_027.materials.append(mat_lava)
me_mesh_027.use_remesh_fix_poles = True
me_mesh_027.use_remesh_preserve_attributes = False
me_mesh_027.use_mirror_vertex_groups = False
me_mesh_027.update()
me_mesh_027.normals_split_custom_set([tuple(v) for v in zip(*[iter([0.8203, -0.1446, -0.5533, 0.9803, 0.04295, -0.1928, -0.3259, -0.9256, -0.1928, -0.09994, -0.827, -0.5533, 0.1317, 0.7963, -0.5904, 0.06995, 0.9598, 0.2717, 0.9803, 0.04295, -0.1928, 0.8203, -0.1446, -0.5533, -0.8002, 0.1053, -0.5904, -0.9388, 0.2119, 0.2717, 0.06995, 0.9598, 0.2717, 0.1317, 0.7963, -0.5904, -0.09994, -0.827, -0.5533, -0.3259, -0.9256, -0.1928, -0.9388, 0.2119, 0.2717, -0.8002, 0.1053, -0.5904, 0.95, -0.3118, 0.0176, 0.4533, 0.358, 0.8163, -0.4743, -0.3297, 0.8163, 0.02244, -0.9996, 0.0176, 0.1317, 0.7963, -0.5904, 0.8203, -0.1446, -0.5533, -0.09994, -0.827, -0.5533, -0.8002, 0.1053, -0.5904, 0.9803, 0.04295, -0.1928, 0.95, -0.3118, 0.0176, 0.02244, -0.9996, 0.0176, -0.3259, -0.9256, -0.1928, -0.3259, -0.9256, -0.1928, 0.02244, -0.9996, 0.0176, -0.4743, -0.3297, 0.8163, -0.9388, 0.2119, 0.2717, -0.9388, 0.2119, 0.2717, -0.4743, -0.3297, 0.8163, 0.4533, 0.358, 0.8163, 0.06995, 0.9598, 0.2717, 0.06995, 0.9598, 0.2717, 0.4533, 0.358, 0.8163, 0.95, -0.3118, 0.0176, 0.9803, 0.04295, -0.1928])] * 3)])
me_mesh_028 = bpy.data.meshes.new('Mesh.028')
me_mesh_028.from_pydata([(-58.41, -53.48, -13.37), (-60.32, -55.45, 44.12), (-51.23, -60.46, -13.37), (-53.14, -62.43, 44.12), (-46.95, -56.06, -13.37), (-50.06, -59.25, 48.36), (-54.13, -49.08, -13.37), (-57.24, -52.27, 48.36), (-48.12, -57.27, 36.6), (-55.3, -50.29, 36.6), (-52.22, -47.11, 40.84), (-45.04, -54.09, 40.84)], [], [(2, 8, 9, 0), (4, 11, 8, 2), (6, 10, 11, 4), (0, 9, 10, 6), (3, 5, 7, 1), (4, 2, 0, 6), (8, 3, 1, 9), (9, 1, 7, 10), (10, 7, 5, 11), (11, 5, 3, 8)])
me_mesh_028.polygons.foreach_set('use_smooth', [True] * 10)
_uv = me_mesh_028.uv_layers.new(name='UVW')
_uv.uv.foreach_set('vector', [1.482, 1.681, 1.482, 1.348, 1.548, 1.348, 1.548, 1.681, 1.929, 0.3904, 1.929, 0.7507, 1.901, 0.7211, 1.888, 0.3883, 0.246, -0.2793, -0.1143, -0.2793, -0.1143, -0.3457, 0.246, -0.3457, 1.876, -0.6328, 1.889, -0.9656, 1.917, -0.9952, 1.917, -0.6349, 1.113, 1.986, 1.072, 1.986, 1.072, 1.92, 1.113, 1.92, 1.989, 1.793, 1.948, 1.793, 1.948, 1.727, 1.989, 1.727, -0.3833, 1.961, -0.4524, 1.961, -0.4524, 1.894, -0.3833, 1.894, 1.932, -0.3633, 1.932, -0.4324, 1.972, -0.4324, 1.972, -0.3633, 1.337, 1.904, 1.406, 1.904, 1.406, 1.971, 1.337, 1.971, 1.972, -0.3579, 1.972, -0.2889, 1.932, -0.2889, 1.932, -0.3579])
me_mesh_028.materials.append(mat_lava)
me_mesh_028.use_remesh_fix_poles = True
me_mesh_028.use_remesh_preserve_attributes = False
me_mesh_028.use_mirror_vertex_groups = False
me_mesh_028.update()
me_mesh_028.normals_split_custom_set([tuple(v) for v in zip(*[iter([-0.01088, -0.8329, -0.5533, 0.1999, -0.9607, -0.1928, -0.9659, 0.1729, -0.1928, -0.8323, -0.03426, -0.5533, 0.8071, -0.00198, -0.5904, 0.9586, 0.08521, 0.2717, 0.1999, -0.9607, -0.1928, -0.01088, -0.8329, -0.5533, -0.02464, 0.8067, -0.5904, 0.05826, 0.9606, 0.2717, 0.9586, 0.08521, 0.2717, 0.8071, -0.00198, -0.5904, -0.8323, -0.03426, -0.5533, -0.9659, 0.1729, -0.1928, 0.05826, 0.9606, 0.2717, -0.02464, 0.8067, -0.5904, -0.1551, -0.9877, 0.0176, 0.4262, -0.3899, 0.8163, -0.4017, 0.4151, 0.8163, -0.983, -0.1828, 0.0176, 0.8071, -0.00198, -0.5904, -0.01088, -0.8329, -0.5533, -0.8323, -0.03426, -0.5533, -0.02464, 0.8067, -0.5904, 0.1999, -0.9607, -0.1928, -0.1551, -0.9877, 0.0176, -0.983, -0.1828, 0.0176, -0.9659, 0.1729, -0.1928, -0.9659, 0.1729, -0.1928, -0.983, -0.1828, 0.0176, -0.4017, 0.4151, 0.8163, 0.05826, 0.9606, 0.2717, 0.05826, 0.9606, 0.2717, -0.4017, 0.4151, 0.8163, 0.4262, -0.3899, 0.8163, 0.9586, 0.08521, 0.2717, 0.9586, 0.08521, 0.2717, 0.4262, -0.3899, 0.8163, -0.1551, -0.9877, 0.0176, 0.1999, -0.9607, -0.1928])] * 3)])
me_mesh_029 = bpy.data.meshes.new('Mesh.029')
me_mesh_029.from_pydata([(53.08, -65.41, 40.18), (53.08, -65.41, 50.18), (65.5, -55.13, 40.18), (65.5, -55.13, 50.18), (59.13, -47.42, 40.18), (59.13, -47.42, 50.18), (46.71, -57.7, 40.18), (46.71, -57.7, 50.18)], [], [(2, 3, 1, 0), (4, 5, 3, 2), (6, 7, 5, 4), (0, 1, 7, 6), (3, 5, 7, 1), (4, 2, 0, 6)])
me_mesh_029.polygons.foreach_set('use_smooth', [True] * 6)
_uv = me_mesh_029.uv_layers.new(name='UVW')
_uv.uv.foreach_set('vector', [2.285, 5.431, 2.48, 5.431, 2.48, 5.746, 2.285, 5.746, 5.92, 0.06122, 5.725, 0.06122, 5.725, -0.1341, 5.92, -0.1341, 3.13, 5.431, 3.326, 5.431, 3.326, 5.746, 3.13, 5.746, 5.92, -0.5569, 5.92, -0.3615, 5.725, -0.3615, 5.725, -0.5569, 2.708, 5.431, 2.903, 5.431, 2.903, 5.746, 2.708, 5.746, 1.327, -0.7185, 1.131, -0.7185, 1.131, -1.034, 1.327, -1.034])
me_mesh_029.materials.append(mat_sim)
me_mesh_029.use_remesh_fix_poles = True
me_mesh_029.use_remesh_preserve_attributes = False
me_mesh_029.use_mirror_vertex_groups = False
me_mesh_029.update()
me_mesh_029.normals_split_custom_set([tuple(v) for v in zip(*[iter([0.8129, -0.07673, -0.5774, 0.8129, -0.07673, 0.5774, -0.07673, -0.8129, 0.5774, -0.07673, -0.8129, -0.5774, 0.07673, 0.8129, -0.5774, 0.07673, 0.8129, 0.5774, 0.8129, -0.07673, 0.5774, 0.8129, -0.07673, -0.5774, -0.8129, 0.07673, -0.5774, -0.8129, 0.07673, 0.5774, 0.07673, 0.8129, 0.5774, 0.07673, 0.8129, -0.5774, -0.07673, -0.8129, -0.5774, -0.07673, -0.8129, 0.5774, -0.8129, 0.07673, 0.5774, -0.8129, 0.07673, -0.5774, 0.8129, -0.07673, 0.5774, 0.07673, 0.8129, 0.5774, -0.8129, 0.07673, 0.5774, -0.07673, -0.8129, 0.5774, 0.07673, 0.8129, -0.5774, 0.8129, -0.07673, -0.5774, -0.07673, -0.8129, -0.5774, -0.8129, 0.07673, -0.5774])] * 3)])
me_mesh_030 = bpy.data.meshes.new('Mesh.030')
me_mesh_030.from_pydata([(-59.93, 56.92, 38.97), (-59.93, 56.92, 48.97), (-47.51, 67.2, 38.97), (-47.51, 67.2, 48.97), (-53.89, 74.91, 38.97), (-53.89, 74.91, 48.97), (-66.31, 64.63, 38.97), (-66.31, 64.63, 48.97)], [], [(2, 3, 1, 0), (4, 5, 3, 2), (6, 7, 5, 4), (0, 1, 7, 6), (3, 5, 7, 1), (4, 2, 0, 6)])
me_mesh_030.polygons.foreach_set('use_smooth', [True] * 6)
_uv = me_mesh_030.uv_layers.new(name='UVW')
_uv.uv.foreach_set('vector', [3.114, 5.746, 2.919, 5.746, 2.919, 5.431, 3.114, 5.431, 5.92, -0.1501, 5.725, -0.1501, 5.725, -0.3455, 5.92, -0.3455, 2.496, 5.431, 2.692, 5.431, 2.692, 5.746, 2.496, 5.746, 5.92, 0.07722, 5.92, 0.2726, 5.725, 0.2726, 5.725, 0.07722, 2.983, -0.3959, 2.983, -0.5913, 3.298, -0.5913, 3.298, -0.3959, 3.314, -0.3959, 3.314, -0.5913, 3.629, -0.5913, 3.629, -0.3959])
me_mesh_030.materials.append(mat_sim)
me_mesh_030.use_remesh_fix_poles = True
me_mesh_030.use_remesh_preserve_attributes = False
me_mesh_030.use_mirror_vertex_groups = False
me_mesh_030.update()
me_mesh_030.normals_split_custom_set([tuple(v) for v in zip(*[iter([0.8129, -0.07673, -0.5774, 0.8129, -0.07673, 0.5774, -0.07673, -0.8129, 0.5774, -0.07673, -0.8129, -0.5774, 0.07673, 0.8129, -0.5774, 0.07673, 0.8129, 0.5774, 0.8129, -0.07673, 0.5774, 0.8129, -0.07673, -0.5774, -0.8129, 0.07673, -0.5774, -0.8129, 0.07673, 0.5774, 0.07673, 0.8129, 0.5774, 0.07673, 0.8129, -0.5774, -0.07673, -0.8129, -0.5774, -0.07673, -0.8129, 0.5774, -0.8129, 0.07673, 0.5774, -0.8129, 0.07673, -0.5774, 0.8129, -0.07673, 0.5774, 0.07673, 0.8129, 0.5774, -0.8129, 0.07673, 0.5774, -0.07673, -0.8129, 0.5774, 0.07673, 0.8129, -0.5774, 0.8129, -0.07673, -0.5774, -0.07673, -0.8129, -0.5774, -0.8129, 0.07673, -0.5774])] * 3)])
me_mesh_031 = bpy.data.meshes.new('Mesh.031')
me_mesh_031.from_pydata([(48.27, 70.36, 38.97), (48.27, 70.36, 48.97), (59.67, 58.96, 38.97), (59.67, 58.96, 48.97), (66.75, 66.03, 38.97), (66.75, 66.03, 48.97), (55.34, 77.43, 38.97), (55.34, 77.43, 48.97)], [], [(2, 3, 1, 0), (4, 5, 3, 2), (6, 7, 5, 4), (0, 1, 7, 6), (3, 5, 7, 1), (4, 2, 0, 6)])
me_mesh_031.polygons.foreach_set('use_smooth', [True] * 6)
_uv = me_mesh_031.uv_layers.new(name='UVW')
_uv.uv.foreach_set('vector', [3.507, 5.431, 3.696, 5.431, 3.696, 5.736, 3.507, 5.736, 4.216, 5.905, 4.216, 5.716, 4.404, 5.716, 4.404, 5.905, 5.132, -0.8091, 5.132, -0.9977, 5.437, -0.9977, 5.437, -0.8091, 3.696, 5.94, 3.507, 5.94, 3.507, 5.752, 3.696, 5.752, 4.425, 5.468, 4.614, 5.468, 4.614, 5.772, 4.425, 5.772, 4.475, -0.4026, 4.475, -0.5913, 4.779, -0.5913, 4.779, -0.4026])
me_mesh_031.materials.append(mat_sim)
me_mesh_031.use_remesh_fix_poles = True
me_mesh_031.use_remesh_preserve_attributes = False
me_mesh_031.use_mirror_vertex_groups = False
me_mesh_031.update()
me_mesh_031.normals_split_custom_set([tuple(v) for v in zip(*[iter([-4.382e-08, -0.8165, -0.5774, -3.278e-07, -0.8165, 0.5774, -0.8165, -4.382e-08, 0.5774, -0.8165, 1.262e-07, -0.5774, 0.8165, 4.382e-07, -0.5773, 0.8165, -3.399e-07, 0.5774, -3.278e-07, -0.8165, 0.5774, -4.382e-08, -0.8165, -0.5774, 1.753e-07, 0.8165, -0.5773, -1.964e-07, 0.8165, 0.5774, 0.8165, -3.399e-07, 0.5774, 0.8165, 4.382e-07, -0.5773, -0.8165, 1.262e-07, -0.5774, -0.8165, -4.382e-08, 0.5774, -1.964e-07, 0.8165, 0.5774, 1.753e-07, 0.8165, -0.5773, -3.278e-07, -0.8165, 0.5774, 0.8165, -3.399e-07, 0.5774, -1.964e-07, 0.8165, 0.5774, -0.8165, -4.382e-08, 0.5774, 0.8165, 4.382e-07, -0.5773, -4.382e-08, -0.8165, -0.5774, -0.8165, 1.262e-07, -0.5774, 1.753e-07, 0.8165, -0.5773])] * 3)])
me_mesh_032 = bpy.data.meshes.new('Mesh.032')
me_mesh_032.from_pydata([(-65.45, -56.12, 38.97), (-65.45, -56.12, 48.97), (-54.05, -67.52, 38.97), (-54.05, -67.52, 48.97), (-46.97, -60.45, 38.97), (-46.97, -60.45, 48.97), (-58.38, -49.05, 38.97), (-58.38, -49.05, 48.97)], [], [(2, 3, 1, 0), (4, 5, 3, 2), (6, 7, 5, 4), (0, 1, 7, 6), (3, 5, 7, 1), (4, 2, 0, 6)])
me_mesh_032.polygons.foreach_set('use_smooth', [True] * 6)
_uv = me_mesh_032.uv_layers.new(name='UVW')
_uv.uv.foreach_set('vector', [5.229, 5.906, 5.051, 5.906, 5.051, 5.618, 5.229, 5.618, 3.182, 5.762, 3.182, 5.941, 3.004, 5.941, 3.004, 5.762, 5.776, 5.915, 5.598, 5.915, 5.598, 5.627, 5.776, 5.627, 5.942, 5.611, 5.763, 5.611, 5.763, 5.433, 5.942, 5.433, 4.857, 5.618, 5.035, 5.618, 5.035, 5.906, 4.857, 5.906, 5.253, 5.565, 5.431, 5.565, 5.431, 5.853, 5.253, 5.853])
me_mesh_032.materials.append(mat_sim)
me_mesh_032.use_remesh_fix_poles = True
me_mesh_032.use_remesh_preserve_attributes = False
me_mesh_032.use_mirror_vertex_groups = False
me_mesh_032.update()
me_mesh_032.normals_split_custom_set([tuple(v) for v in zip(*[iter([-4.382e-08, -0.8165, -0.5774, 0.0, -0.8165, 0.5774, -0.8165, -1.753e-07, 0.5774, -0.8165, 3.891e-07, -0.5774, 0.8165, 2.191e-07, -0.5774, 0.8165, 5.439e-08, 0.5774, 0.0, -0.8165, 0.5774, -4.382e-08, -0.8165, -0.5774, -8.763e-08, 0.8165, -0.5774, 0.0, 0.8165, 0.5774, 0.8165, 5.439e-08, 0.5774, 0.8165, 2.191e-07, -0.5774, -0.8165, 3.891e-07, -0.5774, -0.8165, -1.753e-07, 0.5774, 0.0, 0.8165, 0.5774, -8.763e-08, 0.8165, -0.5774, 0.0, -0.8165, 0.5774, 0.8165, 5.439e-08, 0.5774, 0.0, 0.8165, 0.5774, -0.8165, -1.753e-07, 0.5774, 0.8165, 2.191e-07, -0.5774, -4.382e-08, -0.8165, -0.5774, -0.8165, 3.891e-07, -0.5774, -8.763e-08, 0.8165, -0.5774])] * 3)])
me_mesh_033 = bpy.data.meshes.new('Mesh.033')
me_mesh_033.from_pydata([(41.26, 1.555, 0.04198), (26.99, 31.19, 0.04199), (-5.074, 38.5, 0.04199), (-30.79, 18.0, 0.04199), (-30.79, -14.89, 0.04198), (-5.074, -35.4, 0.04198), (26.99, -28.08, 0.04198), (41.26, 1.555, -11.21), (26.99, 31.19, -11.21), (-5.074, 38.5, -11.21), (-30.79, 18.0, -11.21), (-30.79, -14.89, -11.21), (-5.074, -35.4, -11.21), (26.99, -28.08, -11.21)], [], [(0, 1, 2, 3, 4, 5, 6), (13, 12, 11, 10, 9, 8, 7), (7, 8, 1, 0), (8, 9, 2, 1), (9, 10, 3, 2), (10, 11, 4, 3), (11, 12, 5, 4), (12, 13, 6, 5), (13, 7, 0, 6)])
me_mesh_033.polygons.foreach_set('use_smooth', [True] * 9)
_uv = me_mesh_033.uv_layers.new(name='UVW')
_uv.uv.foreach_set('vector', [-2.713, 4.903, -2.998, 4.311, -2.713, 3.719, -2.072, 3.572, -1.558, 3.982, -1.558, 4.64, -2.072, 5.049, 5.216, 0.7428, 4.703, 1.153, 4.062, 1.006, 3.776, 0.4141, 4.062, -0.1781, 4.703, -0.3244, 5.216, 0.08543, 2.726, -0.9977, 2.726, -0.3404, 2.501, -0.3404, 2.501, -0.9977, 2.485, -0.532, 1.828, -0.532, 1.828, -0.7569, 2.485, -0.7569, 1.571, -0.9977, 1.571, -0.3404, 1.346, -0.3404, 1.346, -0.9977, 0.6537, -0.6022, 1.311, -0.6022, 1.311, -0.3773, 0.6537, -0.3773, 1.812, -0.9977, 1.812, -0.3404, 1.587, -0.3404, 1.587, -0.9977, 2.967, -0.9977, 2.967, -0.3404, 2.742, -0.3404, 2.742, -0.9977, 1.828, -0.9977, 2.485, -0.9977, 2.485, -0.7729, 1.828, -0.7729])
me_mesh_033.materials.append(mat_sim)
me_mesh_033.use_remesh_fix_poles = True
me_mesh_033.use_remesh_preserve_attributes = False
me_mesh_033.use_mirror_vertex_groups = False
me_mesh_033.update()
me_mesh_033.normals_split_custom_set([tuple(v) for v in zip(*[iter([0.7836, -8.251e-08, 0.6212, 0.4886, 0.6127, 0.6212, -0.1744, 0.764, 0.6212, -0.706, 0.34, 0.6212, -0.706, -0.34, 0.6212, -0.1744, -0.764, 0.6212, 0.4886, -0.6127, 0.6212, 0.4886, -0.6127, -0.6212, -0.1744, -0.764, -0.6212, -0.706, -0.34, -0.6212, -0.706, 0.34, -0.6212, -0.1744, 0.764, -0.6212, 0.4886, 0.6127, -0.6212, 0.7836, 1.485e-07, -0.6212, 0.7836, 1.485e-07, -0.6212, 0.4886, 0.6127, -0.6212, 0.4886, 0.6127, 0.6212, 0.7836, -8.251e-08, 0.6212, 0.4886, 0.6127, -0.6212, -0.1744, 0.764, -0.6212, -0.1744, 0.764, 0.6212, 0.4886, 0.6127, 0.6212, -0.1744, 0.764, -0.6212, -0.706, 0.34, -0.6212, -0.706, 0.34, 0.6212, -0.1744, 0.764, 0.6212, -0.706, 0.34, -0.6212, -0.706, -0.34, -0.6212, -0.706, -0.34, 0.6212, -0.706, 0.34, 0.6212, -0.706, -0.34, -0.6212, -0.1744, -0.764, -0.6212, -0.1744, -0.764, 0.6212, -0.706, -0.34, 0.6212, -0.1744, -0.764, -0.6212, 0.4886, -0.6127, -0.6212, 0.4886, -0.6127, 0.6212, -0.1744, -0.764, 0.6212, 0.4886, -0.6127, -0.6212, 0.7836, 1.485e-07, -0.6212, 0.7836, -8.251e-08, 0.6212, 0.4886, -0.6127, 0.6212])] * 3)])
me_mesh_035 = bpy.data.meshes.new('Mesh.035')
me_mesh_035.from_pydata([(-65.31, -61.91, -3.944), (65.53, -61.91, -3.944), (-65.31, 70.01, -3.944), (65.53, 70.01, -3.944)], [], [(2, 0, 1, 3)])
me_mesh_035.polygons.foreach_set('use_smooth', [True] * 1)
_uv = me_mesh_035.uv_layers.new(name='UVW')
_uv.uv.foreach_set('vector', [-2.111, -1.225, -2.111, -2.105, -1.239, -2.105, -1.239, -1.225])
me_mesh_035.materials.append(mat_lava)
me_mesh_035.use_remesh_fix_poles = True
me_mesh_035.use_remesh_preserve_attributes = False
me_mesh_035.use_mirror_vertex_groups = False
me_mesh_035.update()
me_mesh_035.normals_split_custom_set([tuple(v) for v in zip(*[iter([0.0, -1.735e-07, 1.0, 0.0, -1.735e-07, 1.0, 0.0, -1.735e-07, 1.0, 0.0, -1.735e-07, 1.0])] * 3)])

# ---- objects
ob_extrude = bpy.data.objects.new('Extrude', me_mesh)
ob_cube_1 = bpy.data.objects.new('Cube_1', me_mesh_001)
ob_hung_platform = bpy.data.objects.new('Hung_Platform', None)
ob_extrude_2 = bpy.data.objects.new('Extrude_2', me_mesh_002)
ob_cube_1_2 = bpy.data.objects.new('Cube_1_2', me_mesh_003)
ob_hung_platform_5 = bpy.data.objects.new('Hung_Platform_5', None)
ob_extrude_3 = bpy.data.objects.new('Extrude_3', me_mesh_004)
ob_cube_1_3 = bpy.data.objects.new('Cube_1_3', me_mesh_005)
ob_hung_platform_4 = bpy.data.objects.new('Hung_Platform_4', None)
ob_extrude_4 = bpy.data.objects.new('Extrude_4', me_mesh_006)
ob_cube_1_4 = bpy.data.objects.new('Cube_1_4', me_mesh_007)
ob_hung_platform_3 = bpy.data.objects.new('Hung_Platform_3', None)
ob_extrude_5 = bpy.data.objects.new('Extrude_5', me_mesh_008)
ob_cube_1_5 = bpy.data.objects.new('Cube_1_5', me_mesh_009)
ob_hung_platform_2 = bpy.data.objects.new('Hung_Platform_2', None)
ob_extrude_6 = bpy.data.objects.new('Extrude_6', me_mesh_010)
ob_cube_1_6 = bpy.data.objects.new('Cube_1_6', me_mesh_011)
ob_hung_platform_1 = bpy.data.objects.new('Hung_Platform_1', None)
ob_extrude_7 = bpy.data.objects.new('Extrude_7', me_mesh_012)
ob_cube_1_7 = bpy.data.objects.new('Cube_1_7', me_mesh_013)
ob_hung_platform_6 = bpy.data.objects.new('Hung_Platform_6', None)
ob_extrude_8 = bpy.data.objects.new('Extrude_8', me_mesh_014)
ob_cube_1_8 = bpy.data.objects.new('Cube_1_8', me_mesh_015)
ob_hung_platform_7 = bpy.data.objects.new('Hung_Platform_7', None)
ob_hung_platforms = bpy.data.objects.new('Hung_Platforms', None)
ob_pillar_3 = bpy.data.objects.new('Pillar_3', me_mesh_016)
ob_pillar_2 = bpy.data.objects.new('Pillar_2', me_mesh_017)
ob_pillar_1 = bpy.data.objects.new('Pillar_1', me_mesh_018)
ob_pillar = bpy.data.objects.new('Pillar', me_mesh_019)
ob_pillar_4 = bpy.data.objects.new('Pillar_4', me_mesh_020)
ob_pillars = bpy.data.objects.new('Pillars', None)
ob_cube_3 = bpy.data.objects.new('Cube_3', me_mesh_021)
ob_cube_2 = bpy.data.objects.new('Cube_2', me_mesh_022)
ob_cube_1_9 = bpy.data.objects.new('Cube_1_9', me_mesh_023)
ob_cube = bpy.data.objects.new('Cube', me_mesh_024)
ob_walls = bpy.data.objects.new('Walls', None)
ob_lava_flow_3 = bpy.data.objects.new('Lava_FLow_3', me_mesh_025)
ob_lava_flow_2 = bpy.data.objects.new('Lava_FLow_2', me_mesh_026)
ob_lava_flow_1 = bpy.data.objects.new('Lava_FLow_1', me_mesh_027)
ob_lava_flow = bpy.data.objects.new('Lava_FLow', me_mesh_028)
ob_flowing_lava = bpy.data.objects.new('Flowing_Lava', None)
ob_lava_spout_3 = bpy.data.objects.new('Lava_Spout_3', me_mesh_029)
ob_lava_spout_2 = bpy.data.objects.new('Lava_Spout_2', me_mesh_030)
ob_lava_spout_1 = bpy.data.objects.new('Lava_Spout_1', me_mesh_031)
ob_lava_spout = bpy.data.objects.new('Lava_Spout', me_mesh_032)
ob_lava_spouts = bpy.data.objects.new('Lava_Spouts', None)
ob_center_platform = bpy.data.objects.new('Center_Platform', me_mesh_033)
ob_lava = bpy.data.objects.new('Lava', me_mesh_035)

# ---- transforms, parenting, visibility, modifiers, constraints
ob_extrude.parent = ob_hung_platform
ob_extrude.location = (0.0, 0.0, 0.0)
ob_extrude.color = (0.8, 0.8, 0.8, 1.0)
ob_extrude.lineart.crease_threshold = 0.0
ob_cube_1.parent = ob_hung_platform
ob_cube_1.location = (0.0, 0.0, 0.0)
ob_cube_1.color = (0.8, 0.8, 0.8, 1.0)
ob_cube_1.lineart.crease_threshold = 0.0
ob_hung_platform.parent = ob_hung_platforms
ob_hung_platform.location = (0.0, 0.0, 0.0)
ob_hung_platform.color = (0.8, 0.8, 0.8, 1.0)
ob_hung_platform.lineart.crease_threshold = 0.0
ob_extrude_2.parent = ob_hung_platform_5
ob_extrude_2.location = (0.0, 0.0, 0.0)
ob_extrude_2.color = (0.8, 0.8, 0.8, 1.0)
ob_extrude_2.lineart.crease_threshold = 0.0
ob_cube_1_2.parent = ob_hung_platform_5
ob_cube_1_2.location = (0.0, 0.0, 0.0)
ob_cube_1_2.color = (0.8, 0.8, 0.8, 1.0)
ob_cube_1_2.lineart.crease_threshold = 0.0
ob_hung_platform_5.parent = ob_hung_platforms
ob_hung_platform_5.location = (0.0, 0.0, 0.0)
ob_hung_platform_5.color = (0.8, 0.8, 0.8, 1.0)
ob_hung_platform_5.lineart.crease_threshold = 0.0
ob_extrude_3.parent = ob_hung_platform_4
ob_extrude_3.location = (0.0, 0.0, 0.0)
ob_extrude_3.color = (0.8, 0.8, 0.8, 1.0)
ob_extrude_3.lineart.crease_threshold = 0.0
ob_cube_1_3.parent = ob_hung_platform_4
ob_cube_1_3.location = (0.0, 0.0, 0.0)
ob_cube_1_3.color = (0.8, 0.8, 0.8, 1.0)
ob_cube_1_3.lineart.crease_threshold = 0.0
ob_hung_platform_4.parent = ob_hung_platforms
ob_hung_platform_4.location = (0.0, 0.0, 0.0)
ob_hung_platform_4.color = (0.8, 0.8, 0.8, 1.0)
ob_hung_platform_4.lineart.crease_threshold = 0.0
ob_extrude_4.parent = ob_hung_platform_3
ob_extrude_4.location = (0.0, 0.0, 0.0)
ob_extrude_4.color = (0.8, 0.8, 0.8, 1.0)
ob_extrude_4.lineart.crease_threshold = 0.0
ob_cube_1_4.parent = ob_hung_platform_3
ob_cube_1_4.location = (0.0, 0.0, 0.0)
ob_cube_1_4.color = (0.8, 0.8, 0.8, 1.0)
ob_cube_1_4.lineart.crease_threshold = 0.0
ob_hung_platform_3.parent = ob_hung_platforms
ob_hung_platform_3.location = (0.0, 0.0, 0.0)
ob_hung_platform_3.color = (0.8, 0.8, 0.8, 1.0)
ob_hung_platform_3.lineart.crease_threshold = 0.0
ob_extrude_5.parent = ob_hung_platform_2
ob_extrude_5.location = (0.0, 0.0, 0.0)
ob_extrude_5.color = (0.8, 0.8, 0.8, 1.0)
ob_extrude_5.lineart.crease_threshold = 0.0
ob_cube_1_5.parent = ob_hung_platform_2
ob_cube_1_5.location = (0.0, 0.0, 0.0)
ob_cube_1_5.color = (0.8, 0.8, 0.8, 1.0)
ob_cube_1_5.lineart.crease_threshold = 0.0
ob_hung_platform_2.parent = ob_hung_platforms
ob_hung_platform_2.location = (0.0, 0.0, 0.0)
ob_hung_platform_2.color = (0.8, 0.8, 0.8, 1.0)
ob_hung_platform_2.lineart.crease_threshold = 0.0
ob_extrude_6.parent = ob_hung_platform_1
ob_extrude_6.location = (0.0, 0.0, 0.0)
ob_extrude_6.color = (0.8, 0.8, 0.8, 1.0)
ob_extrude_6.lineart.crease_threshold = 0.0
ob_cube_1_6.parent = ob_hung_platform_1
ob_cube_1_6.location = (0.0, 0.0, 0.0)
ob_cube_1_6.color = (0.8, 0.8, 0.8, 1.0)
ob_cube_1_6.lineart.crease_threshold = 0.0
ob_hung_platform_1.parent = ob_hung_platforms
ob_hung_platform_1.location = (0.0, 0.0, 0.0)
ob_hung_platform_1.color = (0.8, 0.8, 0.8, 1.0)
ob_hung_platform_1.lineart.crease_threshold = 0.0
ob_extrude_7.parent = ob_hung_platform_6
ob_extrude_7.location = (0.0, 0.0, 0.0)
ob_extrude_7.color = (0.8, 0.8, 0.8, 1.0)
ob_extrude_7.lineart.crease_threshold = 0.0
ob_cube_1_7.parent = ob_hung_platform_6
ob_cube_1_7.location = (0.0, 0.0, 0.0)
ob_cube_1_7.color = (0.8, 0.8, 0.8, 1.0)
ob_cube_1_7.lineart.crease_threshold = 0.0
ob_hung_platform_6.parent = ob_hung_platforms
ob_hung_platform_6.location = (0.0, 0.0, 0.0)
ob_hung_platform_6.color = (0.8, 0.8, 0.8, 1.0)
ob_hung_platform_6.lineart.crease_threshold = 0.0
ob_extrude_8.parent = ob_hung_platform_7
ob_extrude_8.location = (0.0, 0.0, 0.0)
ob_extrude_8.color = (0.8, 0.8, 0.8, 1.0)
ob_extrude_8.lineart.crease_threshold = 0.0
ob_cube_1_8.parent = ob_hung_platform_7
ob_cube_1_8.location = (0.0, 0.0, 0.0)
ob_cube_1_8.color = (0.8, 0.8, 0.8, 1.0)
ob_cube_1_8.lineart.crease_threshold = 0.0
ob_hung_platform_7.parent = ob_hung_platforms
ob_hung_platform_7.location = (0.0, 0.0, 0.0)
ob_hung_platform_7.color = (0.8, 0.8, 0.8, 1.0)
ob_hung_platform_7.lineart.crease_threshold = 0.0
ob_hung_platforms.location = (0.0, 0.0, 0.0)
ob_hung_platforms.color = (0.8, 0.8, 0.8, 1.0)
ob_hung_platforms.lineart.crease_threshold = 0.0
ob_pillar_3.parent = ob_pillars
ob_pillar_3.location = (0.0, 0.0, 0.0)
ob_pillar_3.color = (0.8, 0.8, 0.8, 1.0)
ob_pillar_3.lineart.crease_threshold = 0.0
ob_pillar_2.parent = ob_pillars
ob_pillar_2.location = (0.0, 0.0, 0.0)
ob_pillar_2.color = (0.8, 0.8, 0.8, 1.0)
ob_pillar_2.lineart.crease_threshold = 0.0
ob_pillar_1.parent = ob_pillars
ob_pillar_1.location = (0.0, 0.0, 0.0)
ob_pillar_1.color = (0.8, 0.8, 0.8, 1.0)
ob_pillar_1.lineart.crease_threshold = 0.0
ob_pillar.parent = ob_pillars
ob_pillar.location = (0.0, 0.0, 0.0)
ob_pillar.color = (0.8, 0.8, 0.8, 1.0)
ob_pillar.lineart.crease_threshold = 0.0
ob_pillar_4.parent = ob_pillars
ob_pillar_4.location = (0.0, 0.0, 0.0)
ob_pillar_4.color = (0.8, 0.8, 0.8, 1.0)
ob_pillar_4.lineart.crease_threshold = 0.0
ob_pillars.location = (0.0, 0.0, 0.0)
ob_pillars.color = (0.8, 0.8, 0.8, 1.0)
ob_pillars.lineart.crease_threshold = 0.0
ob_cube_3.parent = ob_walls
ob_cube_3.location = (0.0, 0.0, 0.0)
ob_cube_3.color = (0.8, 0.8, 0.8, 1.0)
ob_cube_3.lineart.crease_threshold = 0.0
ob_cube_2.parent = ob_walls
ob_cube_2.location = (0.0, 0.0, 0.0)
ob_cube_2.color = (0.8, 0.8, 0.8, 1.0)
ob_cube_2.lineart.crease_threshold = 0.0
ob_cube_1_9.parent = ob_walls
ob_cube_1_9.location = (0.0, 0.0, 0.0)
ob_cube_1_9.color = (0.8, 0.8, 0.8, 1.0)
ob_cube_1_9.lineart.crease_threshold = 0.0
ob_cube.parent = ob_walls
ob_cube.location = (0.0, 0.0, 0.0)
ob_cube.color = (0.8, 0.8, 0.8, 1.0)
ob_cube.lineart.crease_threshold = 0.0
ob_walls.location = (0.0, 0.0, 0.0)
ob_walls.color = (0.8, 0.8, 0.8, 1.0)
ob_walls.lineart.crease_threshold = 0.0
ob_lava_flow_3.parent = ob_flowing_lava
ob_lava_flow_3.location = (0.0, 0.0, 0.0)
ob_lava_flow_3.color = (0.8, 0.8, 0.8, 1.0)
ob_lava_flow_3.lineart.crease_threshold = 0.0
ob_lava_flow_2.parent = ob_flowing_lava
ob_lava_flow_2.location = (0.0, 0.0, 0.0)
ob_lava_flow_2.color = (0.8, 0.8, 0.8, 1.0)
ob_lava_flow_2.lineart.crease_threshold = 0.0
ob_lava_flow_1.parent = ob_flowing_lava
ob_lava_flow_1.location = (0.0, 0.0, 0.0)
ob_lava_flow_1.color = (0.8, 0.8, 0.8, 1.0)
ob_lava_flow_1.lineart.crease_threshold = 0.0
ob_lava_flow.parent = ob_flowing_lava
ob_lava_flow.location = (0.0, 0.0, 0.0)
ob_lava_flow.color = (0.8, 0.8, 0.8, 1.0)
ob_lava_flow.lineart.crease_threshold = 0.0
ob_flowing_lava.location = (0.0, 0.0, 0.0)
ob_flowing_lava.color = (0.8, 0.8, 0.8, 1.0)
ob_flowing_lava.lineart.crease_threshold = 0.0
ob_lava_spout_3.parent = ob_lava_spouts
ob_lava_spout_3.location = (0.0, 0.0, 0.0)
ob_lava_spout_3.color = (0.8, 0.8, 0.8, 1.0)
ob_lava_spout_3.lineart.crease_threshold = 0.0
ob_lava_spout_2.parent = ob_lava_spouts
ob_lava_spout_2.location = (0.0, 0.0, 0.0)
ob_lava_spout_2.color = (0.8, 0.8, 0.8, 1.0)
ob_lava_spout_2.lineart.crease_threshold = 0.0
ob_lava_spout_1.parent = ob_lava_spouts
ob_lava_spout_1.location = (0.0, 0.0, 0.0)
ob_lava_spout_1.color = (0.8, 0.8, 0.8, 1.0)
ob_lava_spout_1.lineart.crease_threshold = 0.0
ob_lava_spout.parent = ob_lava_spouts
ob_lava_spout.location = (0.0, 0.0, 0.0)
ob_lava_spout.color = (0.8, 0.8, 0.8, 1.0)
ob_lava_spout.lineart.crease_threshold = 0.0
ob_lava_spouts.location = (0.0, 0.0, 0.0)
ob_lava_spouts.color = (0.8, 0.8, 0.8, 1.0)
ob_lava_spouts.lineart.crease_threshold = 0.0
ob_center_platform.location = (0.0, 0.0, 0.0)
ob_center_platform.color = (0.8, 0.8, 0.8, 1.0)
ob_center_platform.lineart.crease_threshold = 0.0
ob_lava.location = (0.0, 0.0, 0.0)
ob_lava.color = (0.8, 0.8, 0.8, 1.0)
ob_lava.lineart.crease_threshold = 0.0

# ---- collection membership
col_collection.objects.link(ob_extrude)
col_collection.objects.link(ob_cube_1)
col_collection.objects.link(ob_hung_platform)
col_collection.objects.link(ob_extrude_2)
col_collection.objects.link(ob_cube_1_2)
col_collection.objects.link(ob_hung_platform_5)
col_collection.objects.link(ob_extrude_3)
col_collection.objects.link(ob_cube_1_3)
col_collection.objects.link(ob_hung_platform_4)
col_collection.objects.link(ob_extrude_4)
col_collection.objects.link(ob_cube_1_4)
col_collection.objects.link(ob_hung_platform_3)
col_collection.objects.link(ob_extrude_5)
col_collection.objects.link(ob_cube_1_5)
col_collection.objects.link(ob_hung_platform_2)
col_collection.objects.link(ob_extrude_6)
col_collection.objects.link(ob_cube_1_6)
col_collection.objects.link(ob_hung_platform_1)
col_collection.objects.link(ob_extrude_7)
col_collection.objects.link(ob_cube_1_7)
col_collection.objects.link(ob_hung_platform_6)
col_collection.objects.link(ob_extrude_8)
col_collection.objects.link(ob_cube_1_8)
col_collection.objects.link(ob_hung_platform_7)
col_collection.objects.link(ob_hung_platforms)
col_collection.objects.link(ob_pillar_3)
col_collection.objects.link(ob_pillar_2)
col_collection.objects.link(ob_pillar_1)
col_collection.objects.link(ob_pillar)
col_collection.objects.link(ob_pillar_4)
col_collection.objects.link(ob_pillars)
col_collection.objects.link(ob_cube_3)
col_collection.objects.link(ob_cube_2)
col_collection.objects.link(ob_cube_1_9)
col_collection.objects.link(ob_cube)
col_collection.objects.link(ob_walls)
col_collection.objects.link(ob_lava_flow_3)
col_collection.objects.link(ob_lava_flow_2)
col_collection.objects.link(ob_lava_flow_1)
col_collection.objects.link(ob_lava_flow)
col_collection.objects.link(ob_flowing_lava)
col_collection.objects.link(ob_lava_spout_3)
col_collection.objects.link(ob_lava_spout_2)
col_collection.objects.link(ob_lava_spout_1)
col_collection.objects.link(ob_lava_spout)
col_collection.objects.link(ob_lava_spouts)
col_collection.objects.link(ob_center_platform)
col_collection.objects.link(ob_lava)

# ---- scene / render settings (as saved in the file)
scene.frame_start = 1; scene.frame_end = 250; scene.frame_set(1)
scene.render.engine = 'BLENDER_EEVEE_NEXT'
scene.render.fps = 30
scene.cycles.use_denoising = False
scene.cycles.samples = 128
scene.cycles.sampling_pattern = 'TABULATED_SOBOL'
scene.cycles.use_adaptive_sampling = False
scene.cycles.use_light_tree = False
scene.view_settings.view_transform = 'Filmic'
bpy.context.view_layer.update()

# ---- added for rendering (the .blend has no active camera and no usable light): camera, sun
cam_auto = bpy.data.cameras.new('AutoCamera')
cam_auto.lens = 50.0
cam_auto.sensor_width = 36.0
cam_auto.clip_end = 3813.52
ob_auto_camera = bpy.data.objects.new('AutoCamera', cam_auto)
scene.collection.objects.link(ob_auto_camera)
ob_auto_camera.location = (220.345, -256.294, 185.836)
ob_auto_camera.rotation_euler = (1.09748, -7.21219e-08, 0.694738)
scene.camera = ob_auto_camera
light_auto_sun = bpy.data.lights.new('AutoSun', 'SUN')
light_auto_sun.energy = 3.0
light_auto_sun.angle = 0.0523599
ob_auto_sun = bpy.data.objects.new('AutoSun', light_auto_sun)
scene.collection.objects.link(ob_auto_sun)
ob_auto_sun.rotation_euler = (0.872665, 0.174533, 0.523599)
bpy.context.view_layer.update()

